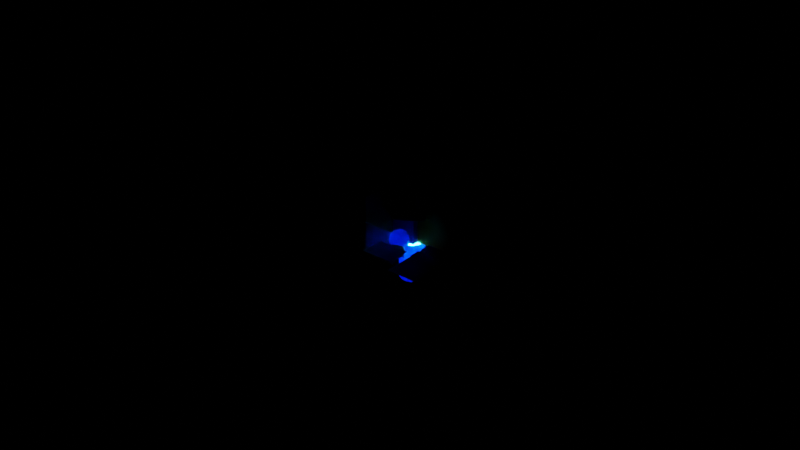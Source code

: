 # Source: nested.blend  (saved by Blender 4.0.36; exported with 4.5.12 LTS)
import bpy
from mathutils import Matrix  # noqa: F401  (used for matrix-valued properties, if any)

bpy.ops.wm.read_factory_settings(use_empty=True)
scene = bpy.context.scene
scene.name = 'Library'

# ---- collections
col_environment = bpy.data.collections.new('Environment'); scene.collection.children.link(col_environment)
col_pillar = bpy.data.collections.new('Pillar'); col_environment.children.link(col_pillar)
col_wall = bpy.data.collections.new('Wall'); col_environment.children.link(col_wall)
col_container = bpy.data.collections.new('Container'); col_environment.children.link(col_container)
col_magicteapot = bpy.data.collections.new('MagicTeapot'); col_environment.children.link(col_magicteapot)
col_various = bpy.data.collections.new('Various'); scene.collection.children.link(col_various)
col_health_pickup = bpy.data.collections.new('Health_Pickup'); col_various.children.link(col_health_pickup)
col_unused_in_level_test = bpy.data.collections.new('Unused_in_level_test'); col_various.children.link(col_unused_in_level_test)
col_ui_test = bpy.data.collections.new('Ui_test'); col_various.children.link(col_ui_test)
col_actors = bpy.data.collections.new('Actors'); scene.collection.children.link(col_actors)
col_player = bpy.data.collections.new('Player'); col_actors.children.link(col_player)
col_player_2 = bpy.data.collections.new('Player 2'); col_actors.children.link(col_player_2)
col_enemy = bpy.data.collections.new('Enemy'); col_actors.children.link(col_enemy)
col_reuse = bpy.data.collections.new('Reuse'); scene.collection.children.link(col_reuse)
col_humanoid_cactus = bpy.data.collections.new('Humanoid_cactus'); col_reuse.children.link(col_humanoid_cactus)
col_geometry = bpy.data.collections.new('geometry'); col_humanoid_cactus.children.link(col_geometry)
col_hand = bpy.data.collections.new('Hand'); col_reuse.children.link(col_hand)
col_finger = bpy.data.collections.new('Finger'); col_reuse.children.link(col_finger)

# ---- materials (node trees are filled in below, after node groups)
mat_env_orange = bpy.data.materials.new('Env_orange')
mat_env_orange.use_transparent_shadow = False
mat_collider_material = bpy.data.materials.new('Collider_material')
mat_collider_material.surface_render_method = 'BLENDED'
mat_collider_material.blend_method = 'BLEND'
mat_collider_material.use_transparent_shadow = False
mat_env_blue = bpy.data.materials.new('Env_blue')
mat_env_blue.use_transparent_shadow = False
mat_sensor_material = bpy.data.materials.new('Sensor_material')
mat_sensor_material.surface_render_method = 'BLENDED'
mat_sensor_material.blend_method = 'BLEND'
mat_sensor_material.use_transparent_shadow = False
mat_glowy = bpy.data.materials.new('Glowy')
mat_glowy.use_transparent_shadow = False
mat_glowy.use_sss_translucency = True
mat_glowy.use_thickness_from_shadow = True
mat_env_blue_001 = bpy.data.materials.new('Env_blue.001')
mat_env_blue_001.use_transparent_shadow = False

# ---- material node trees
mat_env_orange.use_nodes = True; mat_env_orange.node_tree.nodes.clear()
_N = mat_env_orange.node_tree.nodes; _L = mat_env_orange.node_tree.links
n0 = _N.new('ShaderNodeBsdfPrincipled'); n0.name = 'Principled BSDF'; n0.location = (10, 300)
n0.distribution = 'GGX'
n0.subsurface_method = 'RANDOM_WALK_SKIN'
n0.inputs[0].default_value = (0.8, 0.2343, 0.0, 1.0)
n0.inputs[3].default_value = 1.45
n0.inputs[27].default_value = (0.0, 0.0, 0.0, 1.0)
n0.inputs[28].default_value = 1.0
n1 = _N.new('ShaderNodeOutputMaterial'); n1.name = 'Material Output'; n1.location = (300, 300)
_L.new(n0.outputs[0], n1.inputs[0])
n1.is_active_output = True
mat_collider_material.use_nodes = True; mat_collider_material.node_tree.nodes.clear()
_N = mat_collider_material.node_tree.nodes; _L = mat_collider_material.node_tree.links
n0 = _N.new('ShaderNodeBsdfPrincipled'); n0.name = 'Principled BSDF'; n0.location = (10, 300)
n0.distribution = 'GGX'
n0.subsurface_method = 'RANDOM_WALK_SKIN'
n0.inputs[0].default_value = (0.8, 0.6398, 0.6603, 1.0)
n0.inputs[3].default_value = 1.45
n0.inputs[4].default_value = 0.1596
n0.inputs[27].default_value = (0.0, 0.0, 0.0, 1.0)
n0.inputs[28].default_value = 1.0
n1 = _N.new('ShaderNodeOutputMaterial'); n1.name = 'Material Output'; n1.location = (300, 300)
_L.new(n0.outputs[0], n1.inputs[0])
n1.is_active_output = True
mat_env_blue.use_nodes = True; mat_env_blue.node_tree.nodes.clear()
_N = mat_env_blue.node_tree.nodes; _L = mat_env_blue.node_tree.links
n0 = _N.new('ShaderNodeBsdfPrincipled'); n0.name = 'Principled BSDF'; n0.location = (10, 300)
n0.distribution = 'GGX'
n0.subsurface_method = 'RANDOM_WALK_SKIN'
n0.inputs[0].default_value = (0.00164, 0.09032, 0.8, 1.0)
n0.inputs[3].default_value = 1.45
n0.inputs[27].default_value = (0.0, 0.0, 0.0, 1.0)
n0.inputs[28].default_value = 1.0
n1 = _N.new('ShaderNodeOutputMaterial'); n1.name = 'Material Output'; n1.location = (300, 300)
_L.new(n0.outputs[0], n1.inputs[0])
n1.is_active_output = True
mat_sensor_material.use_nodes = True; mat_sensor_material.node_tree.nodes.clear()
_N = mat_sensor_material.node_tree.nodes; _L = mat_sensor_material.node_tree.links
n0 = _N.new('ShaderNodeBsdfPrincipled'); n0.name = 'Principled BSDF'; n0.location = (10, 300)
n0.distribution = 'GGX'
n0.subsurface_method = 'RANDOM_WALK_SKIN'
n0.inputs[0].default_value = (0.8, 0.3993, 0.3993, 1.0)
n0.inputs[3].default_value = 1.45
n0.inputs[4].default_value = 0.1596
n0.inputs[27].default_value = (0.0, 0.0, 0.0, 1.0)
n0.inputs[28].default_value = 1.0
n1 = _N.new('ShaderNodeOutputMaterial'); n1.name = 'Material Output'; n1.location = (300, 300)
_L.new(n0.outputs[0], n1.inputs[0])
n1.is_active_output = True
mat_glowy.use_nodes = True; mat_glowy.node_tree.nodes.clear()
_N = mat_glowy.node_tree.nodes; _L = mat_glowy.node_tree.links
n0 = _N.new('ShaderNodeBsdfPrincipled'); n0.name = 'Principled BSDF'; n0.location = (10, 300)
n0.distribution = 'GGX'
n0.subsurface_method = 'RANDOM_WALK_SKIN'
n0.inputs[0].default_value = (0.3805, 0.8, 0.2712, 1.0)
n0.inputs[3].default_value = 1.45
n0.inputs[27].default_value = (0.0331, 1.0, 1.0, 1.0)
n0.inputs[28].default_value = 157.6
n1 = _N.new('ShaderNodeOutputMaterial'); n1.name = 'Material Output'; n1.location = (300, 300)
_L.new(n0.outputs[0], n1.inputs[0])
n1.is_active_output = True
mat_env_blue_001.use_nodes = True; mat_env_blue_001.node_tree.nodes.clear()
_N = mat_env_blue_001.node_tree.nodes; _L = mat_env_blue_001.node_tree.links
n0 = _N.new('ShaderNodeBsdfPrincipled'); n0.name = 'Principled BSDF'; n0.location = (10, 300)
n0.distribution = 'GGX'
n0.subsurface_method = 'RANDOM_WALK_SKIN'
n0.inputs[0].default_value = (0.00164, 0.09032, 0.8, 1.0)
n0.inputs[3].default_value = 1.45
n0.inputs[27].default_value = (0.0, 0.0, 0.0, 1.0)
n0.inputs[28].default_value = 1.0
n1 = _N.new('ShaderNodeOutputMaterial'); n1.name = 'Material Output'; n1.location = (300, 300)
_L.new(n0.outputs[0], n1.inputs[0])
n1.is_active_output = True

# ---- meshes
me_cube_009 = bpy.data.meshes.new('Cube.009')
me_cube_009.from_pydata([(-1.0, -1.0, 0.0), (-1.0, -1.0, 7.0), (-1.0, 1.0, 0.0), (-1.0, 1.0, 7.0), (1.0, -1.0, 0.0), (1.0, -1.0, 7.0), (1.0, 1.0, 0.0), (1.0, 1.0, 7.0)], [], [(0, 1, 3, 2), (2, 3, 7, 6), (6, 7, 5, 4), (4, 5, 1, 0), (2, 6, 4, 0), (7, 3, 1, 5)])
_uv = me_cube_009.uv_layers.new(name='UVMap')
_uv.uv.foreach_set('vector', [0.375, 0.0, 0.625, 0.0, 0.625, 0.25, 0.375, 0.25, 0.375, 0.25, 0.625, 0.25, 0.625, 0.5, 0.375, 0.5, 0.375, 0.5, 0.625, 0.5, 0.625, 0.75, 0.375, 0.75, 0.375, 0.75, 0.625, 0.75, 0.625, 1.0, 0.375, 1.0, 0.125, 0.5, 0.375, 0.5, 0.375, 0.75, 0.125, 0.75, 0.625, 0.5, 0.875, 0.5, 0.875, 0.75, 0.625, 0.75])
me_cube_009.materials.append(mat_env_orange)
me_cube_009.update()
me_cube_005 = bpy.data.meshes.new('Cube.005')
me_cube_005.from_pydata([(-1.0, -1.0, 0.0), (-1.0, -1.0, 7.0), (-1.0, 1.0, 0.0), (-1.0, 1.0, 7.0), (1.0, -1.0, 0.0), (1.0, -1.0, 7.0), (1.0, 1.0, 0.0), (1.0, 1.0, 7.0)], [], [(0, 1, 3, 2), (2, 3, 7, 6), (6, 7, 5, 4), (4, 5, 1, 0), (2, 6, 4, 0), (7, 3, 1, 5)])
_uv = me_cube_005.uv_layers.new(name='UVMap')
_uv.uv.foreach_set('vector', [0.375, 0.0, 0.625, 0.0, 0.625, 0.25, 0.375, 0.25, 0.375, 0.25, 0.625, 0.25, 0.625, 0.5, 0.375, 0.5, 0.375, 0.5, 0.625, 0.5, 0.625, 0.75, 0.375, 0.75, 0.375, 0.75, 0.625, 0.75, 0.625, 1.0, 0.375, 1.0, 0.125, 0.5, 0.375, 0.5, 0.375, 0.75, 0.125, 0.75, 0.625, 0.5, 0.875, 0.5, 0.875, 0.75, 0.625, 0.75])
me_cube_005.materials.append(mat_collider_material)
me_cube_005.update()
me_cube_011 = bpy.data.meshes.new('Cube.011')
me_cube_011.from_pydata([(-25.0, -0.5, 0.0), (-25.0, -0.5, 4.0), (-25.0, 0.5, 0.0), (-25.0, 0.5, 4.0), (25.0, -0.5, 0.0), (25.0, -0.5, 4.0), (25.0, 0.5, 0.0), (25.0, 0.5, 4.0)], [], [(0, 1, 3, 2), (2, 3, 7, 6), (6, 7, 5, 4), (4, 5, 1, 0), (2, 6, 4, 0), (7, 3, 1, 5)])
_uv = me_cube_011.uv_layers.new(name='UVMap')
_uv.uv.foreach_set('vector', [0.375, 0.0, 0.625, 0.0, 0.625, 0.25, 0.375, 0.25, 0.375, 0.25, 0.625, 0.25, 0.625, 0.5, 0.375, 0.5, 0.375, 0.5, 0.625, 0.5, 0.625, 0.75, 0.375, 0.75, 0.375, 0.75, 0.625, 0.75, 0.625, 1.0, 0.375, 1.0, 0.125, 0.5, 0.375, 0.5, 0.375, 0.75, 0.125, 0.75, 0.625, 0.5, 0.875, 0.5, 0.875, 0.75, 0.625, 0.75])
me_cube_011.materials.append(mat_env_orange)
me_cube_011.update()
me_cube_013 = bpy.data.meshes.new('Cube.013')
me_cube_013.from_pydata([(-1.0, -1.0, 0.0), (-1.0, -1.0, 2.0), (-1.0, 1.0, 0.0), (-1.0, 1.0, 2.0), (1.0, -1.0, 0.0), (1.0, -1.0, 2.0), (1.0, 1.0, 0.0), (1.0, 1.0, 2.0)], [], [(0, 1, 3, 2), (2, 3, 7, 6), (6, 7, 5, 4), (4, 5, 1, 0), (2, 6, 4, 0), (7, 3, 1, 5)])
_uv = me_cube_013.uv_layers.new(name='UVMap')
_uv.uv.foreach_set('vector', [0.375, 0.0, 0.625, 0.0, 0.625, 0.25, 0.375, 0.25, 0.375, 0.25, 0.625, 0.25, 0.625, 0.5, 0.375, 0.5, 0.375, 0.5, 0.625, 0.5, 0.625, 0.75, 0.375, 0.75, 0.375, 0.75, 0.625, 0.75, 0.625, 1.0, 0.375, 1.0, 0.125, 0.5, 0.375, 0.5, 0.375, 0.75, 0.125, 0.75, 0.625, 0.5, 0.875, 0.5, 0.875, 0.75, 0.625, 0.75])
me_cube_013.materials.append(mat_env_blue)
me_cube_013.update()
me_cube_001 = bpy.data.meshes.new('Cube.001')
me_cube_001.from_pydata([(-1.0, -1.0, 0.0), (-1.0, -1.0, 2.0), (-1.0, 1.0, 0.0), (-1.0, 1.0, 2.0), (1.0, -1.0, 0.0), (1.0, -1.0, 2.0), (1.0, 1.0, 0.0), (1.0, 1.0, 2.0)], [], [(0, 1, 3, 2), (2, 3, 7, 6), (6, 7, 5, 4), (4, 5, 1, 0), (2, 6, 4, 0), (7, 3, 1, 5)])
_uv = me_cube_001.uv_layers.new(name='UVMap')
_uv.uv.foreach_set('vector', [0.375, 0.0, 0.625, 0.0, 0.625, 0.25, 0.375, 0.25, 0.375, 0.25, 0.625, 0.25, 0.625, 0.5, 0.375, 0.5, 0.375, 0.5, 0.625, 0.5, 0.625, 0.75, 0.375, 0.75, 0.375, 0.75, 0.625, 0.75, 0.625, 1.0, 0.375, 1.0, 0.125, 0.5, 0.375, 0.5, 0.375, 0.75, 0.125, 0.75, 0.625, 0.5, 0.875, 0.5, 0.875, 0.75, 0.625, 0.75])
me_cube_001.materials.append(mat_collider_material)
me_cube_001.update()
me_cube_003 = bpy.data.meshes.new('Cube.003')
me_cube_003.from_pydata([(-2.221, -2.221, -1.221), (-2.221, -2.221, 3.221), (-2.221, 2.221, -1.221), (-2.221, 2.221, 3.221), (2.221, -2.221, -1.221), (2.221, -2.221, 3.221), (2.221, 2.221, -1.221), (2.221, 2.221, 3.221)], [], [(0, 1, 3, 2), (2, 3, 7, 6), (6, 7, 5, 4), (4, 5, 1, 0), (2, 6, 4, 0), (7, 3, 1, 5)])
_uv = me_cube_003.uv_layers.new(name='UVMap')
_uv.uv.foreach_set('vector', [0.375, 0.0, 0.625, 0.0, 0.625, 0.25, 0.375, 0.25, 0.375, 0.25, 0.625, 0.25, 0.625, 0.5, 0.375, 0.5, 0.375, 0.5, 0.625, 0.5, 0.625, 0.75, 0.375, 0.75, 0.375, 0.75, 0.625, 0.75, 0.625, 1.0, 0.375, 1.0, 0.125, 0.5, 0.375, 0.5, 0.375, 0.75, 0.125, 0.75, 0.625, 0.5, 0.875, 0.5, 0.875, 0.75, 0.625, 0.75])
me_cube_003.materials.append(mat_sensor_material)
me_cube_003.update()
me_teapot = bpy.data.meshes.new('Teapot')
me_teapot.from_pydata([(1.065, -1.065, 2.4), (0.9962, -0.9962, 2.498), (0.0, -1.403, 2.498), (0.0, -1.5, 2.4), (0.994, -0.994, 2.4), (0.0, -1.4, 2.4), (1.5, 0.0, 2.4), (1.403, 0.0, 2.498), (1.4, 0.0, 2.4), (-1.065, -1.065, 2.4), (-0.9962, -0.9962, 2.498), (-1.403, 0.0, 2.498), (-1.5, 0.0, 2.4), (-0.994, -0.994, 2.4), (-1.4, 0.0, 2.4), (-1.065, 1.065, 2.4), (-0.9962, 0.9962, 2.498), (0.0, 1.403, 2.498), (0.0, 1.5, 2.4), (-0.994, 0.994, 2.4), (0.0, 1.4, 2.4), (1.065, 1.065, 2.4), (0.9962, 0.9962, 2.498), (0.994, 0.994, 2.4), (1.42, -1.42, 0.9), (1.309, -1.309, 1.622), (0.0, -1.844, 1.622), (0.0, -2.0, 0.9), (2.0, 0.0, 0.9), (1.844, 0.0, 1.622), (-1.42, -1.42, 0.9), (-1.309, -1.309, 1.622), (-1.844, 0.0, 1.622), (-2.0, 0.0, 0.9), (-1.42, 1.42, 0.9), (-1.309, 1.309, 1.622), (0.0, 1.844, 1.622), (0.0, 2.0, 0.9), (1.42, 1.42, 0.9), (1.309, 1.309, 1.622), (1.065, -1.065, 0.15), (1.243, -1.243, 0.3844), (0.0, -1.75, 0.3844), (0.0, -1.5, 0.15), (1.5, 0.0, 0.15), (1.75, 0.0, 0.3844), (-1.065, -1.065, 0.15), (-1.243, -1.243, 0.3844), (-1.75, 0.0, 0.3844), (-1.5, 0.0, 0.15), (-1.065, 1.065, 0.15), (-1.243, 1.243, 0.3844), (0.0, 1.75, 0.3844), (0.0, 1.5, 0.15), (1.065, 1.065, 0.15), (1.243, 1.243, 0.3844), (-2.85, -0.225, 1.8), (-2.519, -0.225, 2.095), (-2.625, 0.0, 2.194), (-3.0, 0.0, 1.8), (-1.55, -0.225, 2.138), (-1.5, 0.0, 2.25), (-2.7, 0.0, 1.8), (-2.413, 0.0, 1.997), (-1.6, 0.0, 2.025), (-2.85, 0.225, 1.8), (-2.519, 0.225, 2.095), (-1.55, 0.225, 2.138), (-1.95, -0.225, 0.75), (-2.634, -0.225, 1.254), (-2.731, 0.0, 1.158), (-1.9, 0.0, 0.6), (-2.537, 0.0, 1.35), (-1.95, 0.225, 0.75), (-2.634, 0.225, 1.254), (3.0, -0.1875, 2.4), (2.537, -0.3413, 1.622), (2.687, 0.0, 1.444), (3.3, 0.0, 2.4), (1.7, -0.495, 1.013), (1.7, 0.0, 0.6), (2.7, 0.0, 2.4), (2.388, 0.0, 1.8), (1.7, 0.0, 1.425), (3.0, 0.1875, 2.4), (2.537, 0.3413, 1.622), (1.7, 0.495, 1.012), (3.0, -0.1125, 2.4), (3.127, -0.15, 2.467), (3.428, 0.0, 2.477), (3.2, 0.0, 2.4), (2.8, 0.0, 2.4), (2.825, 0.0, 2.456), (3.0, 0.1125, 2.4), (3.127, 0.15, 2.467), (0.142, -0.142, 2.7), (0.231, -0.231, 2.981), (0.0, -0.325, 2.981), (0.0, -0.2, 2.7), (0.0, 0.0, 3.15), (0.2, 0.0, 2.7), (0.325, 0.0, 2.981), (-0.142, -0.142, 2.7), (-0.231, -0.231, 2.981), (-0.325, 0.0, 2.981), (-0.2, 0.0, 2.7), (-0.142, 0.142, 2.7), (-0.231, 0.231, 2.981), (0.0, 0.325, 2.981), (0.0, 0.2, 2.7), (0.142, 0.142, 2.7), (0.231, 0.231, 2.981), (0.923, -0.923, 2.4), (0.5857, -0.5857, 2.55), (0.0, -0.825, 2.55), (0.0, -1.3, 2.4), (1.3, 0.0, 2.4), (0.825, 0.0, 2.55), (-0.923, -0.923, 2.4), (-0.5857, -0.5857, 2.55), (-0.825, 0.0, 2.55), (-1.3, 0.0, 2.4), (-0.923, 0.923, 2.4), (-0.5857, 0.5857, 2.55), (0.0, 0.825, 2.55), (0.0, 1.3, 2.4), (0.923, 0.923, 2.4), (0.5857, 0.5857, 2.55), (0.9119, 0.9119, 0.04688), (0.0, 1.284, 0.04688), (0.0, 0.0, 0.0), (1.284, 0.0, 0.04688), (-0.9119, 0.9119, 0.04688), (-1.284, 0.0, 0.04688), (-0.9119, -0.9119, 0.04688), (0.0, -1.284, 0.04688), (0.9119, -0.9119, 0.04688)], [], [(0, 1, 2, 3), (1, 4, 5, 2), (6, 7, 1, 0), (7, 8, 4, 1), (9, 10, 11, 12), (10, 13, 14, 11), (3, 2, 10, 9), (2, 5, 13, 10), (15, 16, 17, 18), (16, 19, 20, 17), (12, 11, 16, 15), (11, 14, 19, 16), (21, 22, 7, 6), (22, 23, 8, 7), (18, 17, 22, 21), (17, 20, 23, 22), (24, 25, 26, 27), (25, 0, 3, 26), (28, 29, 25, 24), (29, 6, 0, 25), (30, 31, 32, 33), (31, 9, 12, 32), (27, 26, 31, 30), (26, 3, 9, 31), (34, 35, 36, 37), (35, 15, 18, 36), (33, 32, 35, 34), (32, 12, 15, 35), (38, 39, 29, 28), (39, 21, 6, 29), (37, 36, 39, 38), (36, 18, 21, 39), (40, 41, 42, 43), (41, 24, 27, 42), (44, 45, 41, 40), (45, 28, 24, 41), (46, 47, 48, 49), (47, 30, 33, 48), (43, 42, 47, 46), (42, 27, 30, 47), (50, 51, 52, 53), (51, 34, 37, 52), (49, 48, 51, 50), (48, 33, 34, 51), (54, 55, 45, 44), (55, 38, 28, 45), (53, 52, 55, 54), (52, 37, 38, 55), (56, 57, 58, 59), (57, 60, 61, 58), (62, 63, 57, 56), (63, 64, 60, 57), (65, 66, 63, 62), (66, 67, 64, 63), (59, 58, 66, 65), (58, 61, 67, 66), (68, 69, 70, 71), (69, 56, 59, 70), (33, 72, 69, 68), (72, 62, 56, 69), (73, 74, 72, 33), (74, 65, 62, 72), (71, 70, 74, 73), (70, 59, 65, 74), (75, 76, 77, 78), (76, 79, 80, 77), (81, 82, 76, 75), (82, 83, 79, 76), (84, 85, 82, 81), (85, 86, 83, 82), (78, 77, 85, 84), (77, 80, 86, 85), (87, 88, 89, 90), (88, 75, 78, 89), (91, 92, 88, 87), (92, 81, 75, 88), (93, 94, 92, 91), (94, 84, 81, 92), (90, 89, 94, 93), (89, 78, 84, 94), (95, 96, 97, 98), (96, 99, 97), (100, 101, 96, 95), (101, 99, 96), (102, 103, 104, 105), (103, 99, 104), (98, 97, 103, 102), (97, 99, 103), (106, 107, 108, 109), (107, 99, 108), (105, 104, 107, 106), (104, 99, 107), (110, 111, 101, 100), (111, 99, 101), (109, 108, 111, 110), (108, 99, 111), (112, 113, 114, 115), (113, 95, 98, 114), (116, 117, 113, 112), (117, 100, 95, 113), (118, 119, 120, 121), (119, 102, 105, 120), (115, 114, 119, 118), (114, 98, 102, 119), (122, 123, 124, 125), (123, 106, 109, 124), (121, 120, 123, 122), (120, 105, 106, 123), (126, 127, 117, 116), (127, 110, 100, 117), (125, 124, 127, 126), (124, 109, 110, 127), (54, 128, 129, 53), (128, 130, 129), (44, 131, 128, 54), (131, 130, 128), (50, 132, 133, 49), (132, 130, 133), (53, 129, 132, 50), (129, 130, 132), (46, 134, 135, 43), (134, 130, 135), (49, 133, 134, 46), (133, 130, 134), (40, 136, 131, 44), (136, 130, 131), (43, 135, 136, 40), (135, 130, 136)])
me_teapot.update()
me_icosphere = bpy.data.meshes.new('Icosphere')
me_icosphere.from_pydata([(0.0, 0.0, -1.731), (1.252, -0.9099, -0.7741), (-0.4784, -1.472, -0.7741), (-1.548, 0.0, -0.774), (-0.4784, 1.472, -0.7741), (1.252, 0.9099, -0.7741), (0.4784, -1.472, 0.7741), (-1.252, -0.9099, 0.7741), (-1.252, 0.9099, 0.7741), (0.4784, 1.472, 0.7741), (1.548, 0.0, 0.774), (0.0, 0.0, 1.731), (-0.2812, -0.8654, -1.472), (0.7362, -0.5348, -1.472), (0.455, -1.4, -0.91), (1.472, 0.0, -0.9099), (0.7362, 0.5348, -1.472), (-0.9099, 0.0, -1.472), (-1.191, -0.8654, -0.9099), (-0.2812, 0.8654, -1.472), (-1.191, 0.8654, -0.9099), (0.455, 1.4, -0.91), (1.646, -0.5348, 0.0), (1.646, 0.5348, 0.0), (0.0, -1.731, 0.0), (1.017, -1.4, 0.0), (-1.646, -0.5348, 0.0), (-1.017, -1.4, 0.0), (-1.017, 1.4, 0.0), (-1.646, 0.5348, 0.0), (1.017, 1.4, 0.0), (0.0, 1.731, 0.0), (1.191, -0.8654, 0.9099), (-0.455, -1.4, 0.91), (-1.472, 0.0, 0.9099), (-0.455, 1.4, 0.91), (1.191, 0.8654, 0.9099), (0.2812, -0.8654, 1.472), (0.9099, 0.0, 1.472), (-0.7362, -0.5348, 1.472), (-0.7362, 0.5348, 1.472), (0.2812, 0.8654, 1.472)], [], [(0, 13, 12), (1, 13, 15), (0, 12, 17), (0, 17, 19), (0, 19, 16), (1, 15, 22), (2, 14, 24), (3, 18, 26), (4, 20, 28), (5, 21, 30), (1, 22, 25), (2, 24, 27), (3, 26, 29), (4, 28, 31), (5, 30, 23), (6, 32, 37), (7, 33, 39), (8, 34, 40), (9, 35, 41), (10, 36, 38), (38, 41, 11), (38, 36, 41), (36, 9, 41), (41, 40, 11), (41, 35, 40), (35, 8, 40), (40, 39, 11), (40, 34, 39), (34, 7, 39), (39, 37, 11), (39, 33, 37), (33, 6, 37), (37, 38, 11), (37, 32, 38), (32, 10, 38), (23, 36, 10), (23, 30, 36), (30, 9, 36), (31, 35, 9), (31, 28, 35), (28, 8, 35), (29, 34, 8), (29, 26, 34), (26, 7, 34), (27, 33, 7), (27, 24, 33), (24, 6, 33), (25, 32, 6), (25, 22, 32), (22, 10, 32), (30, 31, 9), (30, 21, 31), (21, 4, 31), (28, 29, 8), (28, 20, 29), (20, 3, 29), (26, 27, 7), (26, 18, 27), (18, 2, 27), (24, 25, 6), (24, 14, 25), (14, 1, 25), (22, 23, 10), (22, 15, 23), (15, 5, 23), (16, 21, 5), (16, 19, 21), (19, 4, 21), (19, 20, 4), (19, 17, 20), (17, 3, 20), (17, 18, 3), (17, 12, 18), (12, 2, 18), (15, 16, 5), (15, 13, 16), (13, 0, 16), (12, 14, 2), (12, 13, 14), (13, 1, 14)])
_uv = me_icosphere.uv_layers.new(name='UVMap')
_uv.uv.foreach_set('vector', [0.1818, 0.0, 0.2273, 0.07873, 0.1364, 0.07873, 0.2727, 0.1575, 0.3182, 0.07873, 0.3636, 0.1575, 0.9091, 0.0, 0.9545, 0.07873, 0.8636, 0.07873, 0.7273, 0.0, 0.7727, 0.07873, 0.6818, 0.07873, 0.5455, 0.0, 0.5909, 0.07873, 0.5, 0.07873, 0.2727, 0.1575, 0.3636, 0.1575, 0.3182, 0.2362, 0.09091, 0.1575, 0.1818, 0.1575, 0.1364, 0.2362, 0.8182, 0.1575, 0.9091, 0.1575, 0.8636, 0.2362, 0.6364, 0.1575, 0.7273, 0.1575, 0.6818, 0.2362, 0.4545, 0.1575, 0.5455, 0.1575, 0.5, 0.2362, 0.2727, 0.1575, 0.3182, 0.2362, 0.2273, 0.2362, 0.09091, 0.1575, 0.1364, 0.2362, 0.04546, 0.2362, 0.8182, 0.1575, 0.8636, 0.2362, 0.7727, 0.2362, 0.6364, 0.1575, 0.6818, 0.2362, 0.5909, 0.2362, 0.4545, 0.1575, 0.5, 0.2362, 0.4091, 0.2362, 0.1818, 0.3149, 0.2727, 0.3149, 0.2273, 0.3937, 0.0, 0.3149, 0.09091, 0.3149, 0.04546, 0.3937, 0.7273, 0.3149, 0.8182, 0.3149, 0.7727, 0.3937, 0.5455, 0.3149, 0.6364, 0.3149, 0.5909, 0.3937, 0.3636, 0.3149, 0.4545, 0.3149, 0.4091, 0.3937, 0.4091, 0.3937, 0.5, 0.3937, 0.4545, 0.4724, 0.4091, 0.3937, 0.4545, 0.3149, 0.5, 0.3937, 0.4545, 0.3149, 0.5455, 0.3149, 0.5, 0.3937, 0.5909, 0.3937, 0.6818, 0.3937, 0.6364, 0.4724, 0.5909, 0.3937, 0.6364, 0.3149, 0.6818, 0.3937, 0.6364, 0.3149, 0.7273, 0.3149, 0.6818, 0.3937, 0.7727, 0.3937, 0.8636, 0.3937, 0.8182, 0.4724, 0.7727, 0.3937, 0.8182, 0.3149, 0.8636, 0.3937, 0.8182, 0.3149, 0.9091, 0.3149, 0.8636, 0.3937, 0.04546, 0.3937, 0.1364, 0.3937, 0.09091, 0.4724, 0.04546, 0.3937, 0.09091, 0.3149, 0.1364, 0.3937, 0.09091, 0.3149, 0.1818, 0.3149, 0.1364, 0.3937, 0.2273, 0.3937, 0.3182, 0.3937, 0.2727, 0.4724, 0.2273, 0.3937, 0.2727, 0.3149, 0.3182, 0.3937, 0.2727, 0.3149, 0.3636, 0.3149, 0.3182, 0.3937, 0.4091, 0.2362, 0.4545, 0.3149, 0.3636, 0.3149, 0.4091, 0.2362, 0.5, 0.2362, 0.4545, 0.3149, 0.5, 0.2362, 0.5455, 0.3149, 0.4545, 0.3149, 0.5909, 0.2362, 0.6364, 0.3149, 0.5455, 0.3149, 0.5909, 0.2362, 0.6818, 0.2362, 0.6364, 0.3149, 0.6818, 0.2362, 0.7273, 0.3149, 0.6364, 0.3149, 0.7727, 0.2362, 0.8182, 0.3149, 0.7273, 0.3149, 0.7727, 0.2362, 0.8636, 0.2362, 0.8182, 0.3149, 0.8636, 0.2362, 0.9091, 0.3149, 0.8182, 0.3149, 0.04546, 0.2362, 0.09091, 0.3149, 0.0, 0.3149, 0.04546, 0.2362, 0.1364, 0.2362, 0.09091, 0.3149, 0.1364, 0.2362, 0.1818, 0.3149, 0.09091, 0.3149, 0.2273, 0.2362, 0.2727, 0.3149, 0.1818, 0.3149, 0.2273, 0.2362, 0.3182, 0.2362, 0.2727, 0.3149, 0.3182, 0.2362, 0.3636, 0.3149, 0.2727, 0.3149, 0.5, 0.2362, 0.5909, 0.2362, 0.5455, 0.3149, 0.5, 0.2362, 0.5455, 0.1575, 0.5909, 0.2362, 0.5455, 0.1575, 0.6364, 0.1575, 0.5909, 0.2362, 0.6818, 0.2362, 0.7727, 0.2362, 0.7273, 0.3149, 0.6818, 0.2362, 0.7273, 0.1575, 0.7727, 0.2362, 0.7273, 0.1575, 0.8182, 0.1575, 0.7727, 0.2362, 0.8636, 0.2362, 0.9545, 0.2362, 0.9091, 0.3149, 0.8636, 0.2362, 0.9091, 0.1575, 0.9545, 0.2362, 0.9091, 0.1575, 1.0, 0.1575, 0.9545, 0.2362, 0.1364, 0.2362, 0.2273, 0.2362, 0.1818, 0.3149, 0.1364, 0.2362, 0.1818, 0.1575, 0.2273, 0.2362, 0.1818, 0.1575, 0.2727, 0.1575, 0.2273, 0.2362, 0.3182, 0.2362, 0.4091, 0.2362, 0.3636, 0.3149, 0.3182, 0.2362, 0.3636, 0.1575, 0.4091, 0.2362, 0.3636, 0.1575, 0.4545, 0.1575, 0.4091, 0.2362, 0.5, 0.07873, 0.5455, 0.1575, 0.4545, 0.1575, 0.5, 0.07873, 0.5909, 0.07873, 0.5455, 0.1575, 0.5909, 0.07873, 0.6364, 0.1575, 0.5455, 0.1575, 0.6818, 0.07873, 0.7273, 0.1575, 0.6364, 0.1575, 0.6818, 0.07873, 0.7727, 0.07873, 0.7273, 0.1575, 0.7727, 0.07873, 0.8182, 0.1575, 0.7273, 0.1575, 0.8636, 0.07873, 0.9091, 0.1575, 0.8182, 0.1575, 0.8636, 0.07873, 0.9545, 0.07873, 0.9091, 0.1575, 0.9545, 0.07873, 1.0, 0.1575, 0.9091, 0.1575, 0.3636, 0.1575, 0.4091, 0.07873, 0.4545, 0.1575, 0.3636, 0.1575, 0.3182, 0.07873, 0.4091, 0.07873, 0.3182, 0.07873, 0.3636, 0.0, 0.4091, 0.07873, 0.1364, 0.07873, 0.1818, 0.1575, 0.09091, 0.1575, 0.1364, 0.07873, 0.2273, 0.07873, 0.1818, 0.1575, 0.2273, 0.07873, 0.2727, 0.1575, 0.1818, 0.1575])
me_icosphere.materials.append(mat_collider_material)
me_icosphere.update()
me_roundcube = bpy.data.meshes.new('Roundcube')
me_roundcube.from_pydata([(0.2887, 0.2887, -1.246), (0.0, 0.3536, -1.324), (0.3536, 0.3536, -0.9), (0.3536, 0.3536, 0.9), (0.0, 0.5, -0.9), (0.0, 0.5, 0.9), (-0.2887, 0.2887, -1.246), (-0.3536, 0.0, -1.324), (-0.3536, 0.3536, -0.9), (-0.3536, 0.3536, 0.9), (-0.5, 0.0, -0.9), (-0.5, 0.0, 0.9), (-0.2887, -0.2887, -1.246), (0.0, -0.3536, -1.324), (-0.3536, -0.3536, -0.9), (-0.3536, -0.3536, 0.9), (0.0, -0.5, -0.9), (0.0, -0.5, 0.9), (0.2887, -0.2887, -1.246), (0.3536, 0.0, -1.324), (0.3536, -0.3536, -0.9), (0.3536, -0.3536, 0.9), (0.5, 0.0, -0.9), (0.5, 0.0, 0.9), (0.0, 0.0, -1.5), (0.2887, 0.2887, 1.246), (0.0, 0.3536, 1.324), (-0.2887, 0.2887, 1.246), (0.3536, 0.0, 1.324), (0.0, 0.0, 1.5), (-0.3536, 0.0, 1.324), (0.2887, -0.2887, 1.246), (0.0, -0.3536, 1.324), (-0.2887, -0.2887, 1.246)], [], [(0, 1, 4, 2), (1, 6, 8, 4), (2, 4, 5, 3), (4, 8, 9, 5), (3, 5, 26, 25), (5, 9, 27, 26), (6, 7, 10, 8), (7, 12, 14, 10), (8, 10, 11, 9), (10, 14, 15, 11), (9, 11, 30, 27), (11, 15, 33, 30), (12, 13, 16, 14), (13, 18, 20, 16), (14, 16, 17, 15), (16, 20, 21, 17), (15, 17, 32, 33), (17, 21, 31, 32), (18, 19, 22, 20), (19, 0, 2, 22), (20, 22, 23, 21), (22, 2, 3, 23), (21, 23, 28, 31), (23, 3, 25, 28), (18, 13, 24, 19), (13, 12, 7, 24), (19, 24, 1, 0), (24, 7, 6, 1), (25, 26, 29, 28), (26, 27, 30, 29), (28, 29, 32, 31), (29, 30, 33, 32)])
me_roundcube.materials.append(mat_glowy)
me_roundcube.update()
me_pancake = bpy.data.meshes.new('pancake')
me_pancake.from_pydata([(0.6723, 0.6723, -0.2997), (0.0, 0.8234, -0.3184), (0.8234, 0.8234, -0.2164), (0.8234, 0.8234, 0.2164), (0.0, 1.164, -0.2164), (0.0, 1.164, 0.2164), (-0.6723, 0.6723, -0.2997), (-0.8234, 0.0, -0.3184), (-0.8234, 0.8234, -0.2164), (-0.8234, 0.8234, 0.2164), (-1.164, 0.0, -0.2164), (-1.164, 0.0, 0.2164), (-0.6723, -0.6723, -0.2997), (0.0, -0.8234, -0.3184), (-0.8234, -0.8234, -0.2164), (-0.8234, -0.8234, 0.2164), (0.0, -1.164, -0.2164), (0.0, -1.164, 0.2164), (0.6723, -0.6723, -0.2997), (0.8234, 0.0, -0.3184), (0.8234, -0.8234, -0.2164), (0.8234, -0.8234, 0.2164), (1.164, 0.0, -0.2164), (1.164, 0.0, 0.2164), (0.0, 0.0, -0.3607), (0.6723, 0.6723, 0.2997), (0.0, 0.8234, 0.3184), (-0.6723, 0.6723, 0.2997), (0.8234, 0.0, 0.3184), (0.0, 0.0, 0.3607), (-0.8234, 0.0, 0.3184), (0.6723, -0.6723, 0.2997), (0.0, -0.8234, 0.3184), (-0.6723, -0.6723, 0.2997)], [], [(0, 1, 4, 2), (1, 6, 8, 4), (2, 4, 5, 3), (4, 8, 9, 5), (3, 5, 26, 25), (5, 9, 27, 26), (6, 7, 10, 8), (7, 12, 14, 10), (8, 10, 11, 9), (10, 14, 15, 11), (9, 11, 30, 27), (11, 15, 33, 30), (12, 13, 16, 14), (13, 18, 20, 16), (14, 16, 17, 15), (16, 20, 21, 17), (15, 17, 32, 33), (17, 21, 31, 32), (18, 19, 22, 20), (19, 0, 2, 22), (20, 22, 23, 21), (22, 2, 3, 23), (21, 23, 28, 31), (23, 3, 25, 28), (18, 13, 24, 19), (13, 12, 7, 24), (19, 24, 1, 0), (24, 7, 6, 1), (25, 26, 29, 28), (26, 27, 30, 29), (28, 29, 32, 31), (29, 30, 33, 32)])
me_pancake.materials.append(mat_glowy)
me_pancake.update()
me_plane_001 = bpy.data.meshes.new('Plane.001')
me_plane_001.from_pydata([(-1.0, -1.0, 0.0), (1.0, -1.0, 0.0), (-1.0, 1.0, 0.0), (1.0, 1.0, 0.0)], [], [(0, 1, 3, 2)])
_uv = me_plane_001.uv_layers.new(name='UVMap')
_uv.uv.foreach_set('vector', [0.0, 0.0, 1.0, 0.0, 1.0, 1.0, 0.0, 1.0])
me_plane_001.update()
me_plane_002 = bpy.data.meshes.new('Plane.002')
me_plane_002.from_pydata([(-1.0, -1.0, 0.0), (1.0, -1.0, 0.0), (-1.0, 1.0, 0.0), (1.0, 1.0, 0.0)], [], [(0, 1, 3, 2)])
_uv = me_plane_002.uv_layers.new(name='UVMap')
_uv.uv.foreach_set('vector', [0.0, 0.0, 1.0, 0.0, 1.0, 1.0, 0.0, 1.0])
me_plane_002.update()
me_plane_003 = bpy.data.meshes.new('Plane.003')
me_plane_003.from_pydata([(-1.0, -1.0, 0.0), (1.0, -1.0, 0.0), (-1.0, 1.0, 0.0), (1.0, 1.0, 0.0)], [], [(0, 1, 3, 2)])
_uv = me_plane_003.uv_layers.new(name='UVMap')
_uv.uv.foreach_set('vector', [0.0, 0.0, 1.0, 0.0, 1.0, 1.0, 0.0, 1.0])
me_plane_003.materials.append(mat_env_blue)
me_plane_003.update()
me_plane_004 = bpy.data.meshes.new('Plane.004')
me_plane_004.from_pydata([(-1.0, -1.0, 0.0), (1.0, -1.0, 0.0), (-1.0, 1.0, 0.0), (1.0, 1.0, 0.0)], [], [(0, 1, 3, 2)])
_uv = me_plane_004.uv_layers.new(name='UVMap')
_uv.uv.foreach_set('vector', [0.0, 0.0, 1.0, 0.0, 1.0, 1.0, 0.0, 1.0])
me_plane_004.materials.append(mat_env_blue)
me_plane_004.update()
me_roundcube_001 = bpy.data.meshes.new('Roundcube.001')
me_roundcube_001.from_pydata([(0.2887, 0.2887, -1.289), (0.1443, 0.3385, -1.339), (0.0, 0.3536, -1.354), (-0.1443, 0.3385, -1.339), (0.3385, 0.3385, -1.144), (0.1693, 0.439, -1.169), (0.0, 0.4677, -1.177), (-0.1693, 0.439, -1.169), (0.3536, 0.3536, -1.0), (0.3536, 0.3536, 1.0), (0.1768, 0.4677, -1.0), (0.1768, 0.4677, 1.0), (0.0, 0.5, -1.0), (0.0, 0.5, 1.0), (-0.1768, 0.4677, -1.0), (-0.1768, 0.4677, 1.0), (0.3385, 0.3385, 1.144), (0.1693, 0.439, 1.169), (0.0, 0.4677, 1.177), (-0.1693, 0.439, 1.169), (-0.2887, 0.2887, -1.289), (-0.3385, 0.1443, -1.339), (-0.3536, 0.0, -1.354), (-0.3385, -0.1443, -1.339), (-0.3385, 0.3385, -1.144), (-0.439, 0.1693, -1.169), (-0.4677, 0.0, -1.177), (-0.439, -0.1693, -1.169), (-0.3536, 0.3536, -1.0), (-0.3536, 0.3536, 1.0), (-0.4677, 0.1768, -1.0), (-0.4677, 0.1768, 1.0), (-0.5, 0.0, -1.0), (-0.5, 0.0, 1.0), (-0.4677, -0.1768, -1.0), (-0.4677, -0.1768, 1.0), (-0.3385, 0.3385, 1.144), (-0.439, 0.1693, 1.169), (-0.4677, 0.0, 1.177), (-0.439, -0.1693, 1.169), (-0.2887, -0.2887, -1.289), (-0.1443, -0.3385, -1.339), (0.0, -0.3536, -1.354), (0.1443, -0.3385, -1.339), (-0.3385, -0.3385, -1.144), (-0.1693, -0.439, -1.169), (0.0, -0.4677, -1.177), (0.1693, -0.439, -1.169), (-0.3536, -0.3536, -1.0), (-0.3536, -0.3536, 1.0), (-0.1768, -0.4677, -1.0), (-0.1768, -0.4677, 1.0), (0.0, -0.5, -1.0), (0.0, -0.5, 1.0), (0.1768, -0.4677, -1.0), (0.1768, -0.4677, 1.0), (-0.3385, -0.3385, 1.144), (-0.1693, -0.439, 1.169), (0.0, -0.4677, 1.177), (0.1693, -0.439, 1.169), (0.2887, -0.2887, -1.289), (0.3385, -0.1443, -1.339), (0.3536, 0.0, -1.354), (0.3385, 0.1443, -1.339), (0.3385, -0.3385, -1.144), (0.439, -0.1693, -1.169), (0.4677, 0.0, -1.177), (0.439, 0.1693, -1.169), (0.3536, -0.3536, -1.0), (0.3536, -0.3536, 1.0), (0.4677, -0.1768, -1.0), (0.4677, -0.1768, 1.0), (0.5, 0.0, -1.0), (0.5, 0.0, 1.0), (0.4677, 0.1768, -1.0), (0.4677, 0.1768, 1.0), (0.3385, -0.3385, 1.144), (0.439, -0.1693, 1.169), (0.4677, 0.0, 1.177), (0.439, 0.1693, 1.169), (0.1693, -0.1693, -1.439), (0.0, -0.1768, -1.468), (-0.1693, -0.1693, -1.439), (0.1768, 0.0, -1.468), (0.0, 0.0, -1.5), (-0.1768, 0.0, -1.468), (0.1693, 0.1693, -1.439), (0.0, 0.1768, -1.468), (-0.1693, 0.1693, -1.439), (0.2887, 0.2887, 1.289), (0.1443, 0.3385, 1.339), (0.0, 0.3536, 1.354), (-0.1443, 0.3385, 1.339), (-0.2887, 0.2887, 1.289), (0.3385, 0.1443, 1.339), (0.1693, 0.1693, 1.439), (0.0, 0.1768, 1.468), (-0.1693, 0.1693, 1.439), (-0.3385, 0.1443, 1.339), (0.3536, 0.0, 1.354), (0.1768, 0.0, 1.468), (0.0, 0.0, 1.5), (-0.1768, 0.0, 1.468), (-0.3536, 0.0, 1.354), (0.3385, -0.1443, 1.339), (0.1693, -0.1693, 1.439), (0.0, -0.1768, 1.468), (-0.1693, -0.1693, 1.439), (-0.3385, -0.1443, 1.339), (0.2887, -0.2887, 1.289), (0.1443, -0.3385, 1.339), (0.0, -0.3536, 1.354), (-0.1443, -0.3385, 1.339), (-0.2887, -0.2887, 1.289)], [], [(0, 1, 5, 4), (1, 2, 6, 5), (2, 3, 7, 6), (3, 20, 24, 7), (4, 5, 10, 8), (5, 6, 12, 10), (6, 7, 14, 12), (7, 24, 28, 14), (8, 10, 11, 9), (10, 12, 13, 11), (12, 14, 15, 13), (14, 28, 29, 15), (9, 11, 17, 16), (11, 13, 18, 17), (13, 15, 19, 18), (15, 29, 36, 19), (16, 17, 90, 89), (17, 18, 91, 90), (18, 19, 92, 91), (19, 36, 93, 92), (20, 21, 25, 24), (21, 22, 26, 25), (22, 23, 27, 26), (23, 40, 44, 27), (24, 25, 30, 28), (25, 26, 32, 30), (26, 27, 34, 32), (27, 44, 48, 34), (28, 30, 31, 29), (30, 32, 33, 31), (32, 34, 35, 33), (34, 48, 49, 35), (29, 31, 37, 36), (31, 33, 38, 37), (33, 35, 39, 38), (35, 49, 56, 39), (36, 37, 98, 93), (37, 38, 103, 98), (38, 39, 108, 103), (39, 56, 113, 108), (40, 41, 45, 44), (41, 42, 46, 45), (42, 43, 47, 46), (43, 60, 64, 47), (44, 45, 50, 48), (45, 46, 52, 50), (46, 47, 54, 52), (47, 64, 68, 54), (48, 50, 51, 49), (50, 52, 53, 51), (52, 54, 55, 53), (54, 68, 69, 55), (49, 51, 57, 56), (51, 53, 58, 57), (53, 55, 59, 58), (55, 69, 76, 59), (56, 57, 112, 113), (57, 58, 111, 112), (58, 59, 110, 111), (59, 76, 109, 110), (60, 61, 65, 64), (61, 62, 66, 65), (62, 63, 67, 66), (63, 0, 4, 67), (64, 65, 70, 68), (65, 66, 72, 70), (66, 67, 74, 72), (67, 4, 8, 74), (68, 70, 71, 69), (70, 72, 73, 71), (72, 74, 75, 73), (74, 8, 9, 75), (69, 71, 77, 76), (71, 73, 78, 77), (73, 75, 79, 78), (75, 9, 16, 79), (76, 77, 104, 109), (77, 78, 99, 104), (78, 79, 94, 99), (79, 16, 89, 94), (60, 43, 80, 61), (43, 42, 81, 80), (42, 41, 82, 81), (41, 40, 23, 82), (61, 80, 83, 62), (80, 81, 84, 83), (81, 82, 85, 84), (82, 23, 22, 85), (62, 83, 86, 63), (83, 84, 87, 86), (84, 85, 88, 87), (85, 22, 21, 88), (63, 86, 1, 0), (86, 87, 2, 1), (87, 88, 3, 2), (88, 21, 20, 3), (89, 90, 95, 94), (90, 91, 96, 95), (91, 92, 97, 96), (92, 93, 98, 97), (94, 95, 100, 99), (95, 96, 101, 100), (96, 97, 102, 101), (97, 98, 103, 102), (99, 100, 105, 104), (100, 101, 106, 105), (101, 102, 107, 106), (102, 103, 108, 107), (104, 105, 110, 109), (105, 106, 111, 110), (106, 107, 112, 111), (107, 108, 113, 112)])
me_roundcube_001.materials.append(mat_env_blue)
me_roundcube_001.update()
me_roundcube_002 = bpy.data.meshes.new('Roundcube.002')
me_roundcube_002.from_pydata([(0.1994, 0.1994, -0.8902), (0.09971, 0.2338, -0.9247), (0.0, 0.2442, -0.9351), (-0.09971, 0.2338, -0.9247), (0.2338, 0.2338, -0.7905), (0.1169, 0.3033, -0.8077), (0.0, 0.3231, -0.8129), (-0.1169, 0.3033, -0.8077), (0.2442, 0.2442, -0.6908), (0.2442, 0.2442, 0.6908), (0.1221, 0.3231, -0.6908), (0.1221, 0.3231, 0.6908), (0.0, 0.3454, -0.6908), (0.0, 0.3454, 0.6908), (-0.1221, 0.3231, -0.6908), (-0.1221, 0.3231, 0.6908), (0.2338, 0.2338, 0.7905), (0.1169, 0.3033, 0.8077), (0.0, 0.3231, 0.8129), (-0.1169, 0.3033, 0.8077), (-0.1994, 0.1994, -0.8902), (-0.2338, 0.09971, -0.9247), (-0.2442, 0.0, -0.9351), (-0.2338, -0.09971, -0.9247), (-0.2338, 0.2338, -0.7905), (-0.3033, 0.1169, -0.8077), (-0.3231, 0.0, -0.8129), (-0.3033, -0.1169, -0.8077), (-0.2442, 0.2442, -0.6908), (-0.2442, 0.2442, 0.6908), (-0.3231, 0.1221, -0.6908), (-0.3231, 0.1221, 0.6908), (-0.3454, 0.0, -0.6908), (-0.3454, 0.0, 0.6908), (-0.3231, -0.1221, -0.6908), (-0.3231, -0.1221, 0.6908), (-0.2338, 0.2338, 0.7905), (-0.3033, 0.1169, 0.8077), (-0.3231, 0.0, 0.8129), (-0.3033, -0.1169, 0.8077), (-0.1994, -0.1994, -0.8902), (-0.09971, -0.2338, -0.9247), (0.0, -0.2442, -0.9351), (0.09971, -0.2338, -0.9247), (-0.2338, -0.2338, -0.7905), (-0.1169, -0.3033, -0.8077), (0.0, -0.3231, -0.8129), (0.1169, -0.3033, -0.8077), (-0.2442, -0.2442, -0.6908), (-0.2442, -0.2442, 0.6908), (-0.1221, -0.3231, -0.6908), (-0.1221, -0.3231, 0.6908), (0.0, -0.3454, -0.6908), (0.0, -0.3454, 0.6908), (0.1221, -0.3231, -0.6908), (0.1221, -0.3231, 0.6908), (-0.2338, -0.2338, 0.7905), (-0.1169, -0.3033, 0.8077), (0.0, -0.3231, 0.8129), (0.1169, -0.3033, 0.8077), (0.1994, -0.1994, -0.8902), (0.2338, -0.09971, -0.9247), (0.2442, 0.0, -0.9351), (0.2338, 0.09971, -0.9247), (0.2338, -0.2338, -0.7905), (0.3033, -0.1169, -0.8077), (0.3231, 0.0, -0.8129), (0.3033, 0.1169, -0.8077), (0.2442, -0.2442, -0.6908), (0.2442, -0.2442, 0.6908), (0.3231, -0.1221, -0.6908), (0.3231, -0.1221, 0.6908), (0.3454, 0.0, -0.6908), (0.3454, 0.0, 0.6908), (0.3231, 0.1221, -0.6908), (0.3231, 0.1221, 0.6908), (0.2338, -0.2338, 0.7905), (0.3033, -0.1169, 0.8077), (0.3231, 0.0, 0.8129), (0.3033, 0.1169, 0.8077), (0.1169, -0.1169, -0.9941), (0.0, -0.1221, -1.014), (-0.1169, -0.1169, -0.9941), (0.1221, 0.0, -1.014), (0.0, 0.0, -1.036), (-0.1221, 0.0, -1.014), (0.1169, 0.1169, -0.9941), (0.0, 0.1221, -1.014), (-0.1169, 0.1169, -0.9941), (0.1994, 0.1994, 0.8902), (0.09971, 0.2338, 0.9247), (0.0, 0.2442, 0.9351), (-0.09971, 0.2338, 0.9247), (-0.1994, 0.1994, 0.8902), (0.2338, 0.09971, 0.9247), (0.1169, 0.1169, 0.9941), (0.0, 0.1221, 1.014), (-0.1169, 0.1169, 0.9941), (-0.2338, 0.09971, 0.9247), (0.2442, 0.0, 0.9351), (0.1221, 0.0, 1.014), (0.0, 0.0, 1.036), (-0.1221, 0.0, 1.014), (-0.2442, 0.0, 0.9351), (0.2338, -0.09971, 0.9247), (0.1169, -0.1169, 0.9941), (0.0, -0.1221, 1.014), (-0.1169, -0.1169, 0.9941), (-0.2338, -0.09971, 0.9247), (0.1994, -0.1994, 0.8902), (0.09971, -0.2338, 0.9247), (0.0, -0.2442, 0.9351), (-0.09971, -0.2338, 0.9247), (-0.1994, -0.1994, 0.8902)], [], [(0, 1, 5, 4), (1, 2, 6, 5), (2, 3, 7, 6), (3, 20, 24, 7), (4, 5, 10, 8), (5, 6, 12, 10), (6, 7, 14, 12), (7, 24, 28, 14), (8, 10, 11, 9), (10, 12, 13, 11), (12, 14, 15, 13), (14, 28, 29, 15), (9, 11, 17, 16), (11, 13, 18, 17), (13, 15, 19, 18), (15, 29, 36, 19), (16, 17, 90, 89), (17, 18, 91, 90), (18, 19, 92, 91), (19, 36, 93, 92), (20, 21, 25, 24), (21, 22, 26, 25), (22, 23, 27, 26), (23, 40, 44, 27), (24, 25, 30, 28), (25, 26, 32, 30), (26, 27, 34, 32), (27, 44, 48, 34), (28, 30, 31, 29), (30, 32, 33, 31), (32, 34, 35, 33), (34, 48, 49, 35), (29, 31, 37, 36), (31, 33, 38, 37), (33, 35, 39, 38), (35, 49, 56, 39), (36, 37, 98, 93), (37, 38, 103, 98), (38, 39, 108, 103), (39, 56, 113, 108), (40, 41, 45, 44), (41, 42, 46, 45), (42, 43, 47, 46), (43, 60, 64, 47), (44, 45, 50, 48), (45, 46, 52, 50), (46, 47, 54, 52), (47, 64, 68, 54), (48, 50, 51, 49), (50, 52, 53, 51), (52, 54, 55, 53), (54, 68, 69, 55), (49, 51, 57, 56), (51, 53, 58, 57), (53, 55, 59, 58), (55, 69, 76, 59), (56, 57, 112, 113), (57, 58, 111, 112), (58, 59, 110, 111), (59, 76, 109, 110), (60, 61, 65, 64), (61, 62, 66, 65), (62, 63, 67, 66), (63, 0, 4, 67), (64, 65, 70, 68), (65, 66, 72, 70), (66, 67, 74, 72), (67, 4, 8, 74), (68, 70, 71, 69), (70, 72, 73, 71), (72, 74, 75, 73), (74, 8, 9, 75), (69, 71, 77, 76), (71, 73, 78, 77), (73, 75, 79, 78), (75, 9, 16, 79), (76, 77, 104, 109), (77, 78, 99, 104), (78, 79, 94, 99), (79, 16, 89, 94), (60, 43, 80, 61), (43, 42, 81, 80), (42, 41, 82, 81), (41, 40, 23, 82), (61, 80, 83, 62), (80, 81, 84, 83), (81, 82, 85, 84), (82, 23, 22, 85), (62, 83, 86, 63), (83, 84, 87, 86), (84, 85, 88, 87), (85, 22, 21, 88), (63, 86, 1, 0), (86, 87, 2, 1), (87, 88, 3, 2), (88, 21, 20, 3), (89, 90, 95, 94), (90, 91, 96, 95), (91, 92, 97, 96), (92, 93, 98, 97), (94, 95, 100, 99), (95, 96, 101, 100), (96, 97, 102, 101), (97, 98, 103, 102), (99, 100, 105, 104), (100, 101, 106, 105), (101, 102, 107, 106), (102, 103, 108, 107), (104, 105, 110, 109), (105, 106, 111, 110), (106, 107, 112, 111), (107, 108, 113, 112)])
me_roundcube_002.materials.append(mat_collider_material)
me_roundcube_002.update()
me_roundcube_003 = bpy.data.meshes.new('Roundcube.003')
me_roundcube_003.from_pydata([(0.0, 1.89, -0.99), (0.0, 1.89, 0.99), (1.215, 1.448, -0.99), (1.215, 1.448, 0.99), (1.861, 0.3282, -0.99), (1.861, 0.3282, 0.99), (1.637, -0.945, -0.99), (1.637, -0.945, 0.99), (0.6464, -1.776, -0.99), (0.6464, -1.776, 0.99), (-0.6464, -1.776, -0.99), (-0.6464, -1.776, 0.99), (-1.637, -0.945, -0.99), (-1.637, -0.945, 0.99), (-1.861, 0.3282, -0.99), (-1.861, 0.3282, 0.99), (-1.215, 1.448, -0.99), (-1.215, 1.448, 0.99)], [], [(0, 1, 3, 2), (2, 3, 5, 4), (4, 5, 7, 6), (6, 7, 9, 8), (8, 9, 11, 10), (10, 11, 13, 12), (12, 13, 15, 14), (3, 1, 17, 15, 13, 11, 9, 7, 5), (14, 15, 17, 16), (16, 17, 1, 0), (0, 2, 4, 6, 8, 10, 12, 14, 16)])
_uv = me_roundcube_003.uv_layers.new(name='UVMap')
_uv.uv.foreach_set('vector', [1.0, 0.5, 1.0, 1.0, 0.8889, 1.0, 0.8889, 0.5, 0.8889, 0.5, 0.8889, 1.0, 0.7778, 1.0, 0.7778, 0.5, 0.7778, 0.5, 0.7778, 1.0, 0.6667, 1.0, 0.6667, 0.5, 0.6667, 0.5, 0.6667, 1.0, 0.5556, 1.0, 0.5556, 0.5, 0.5556, 0.5, 0.5556, 1.0, 0.4444, 1.0, 0.4444, 0.5, 0.4444, 0.5, 0.4444, 1.0, 0.3333, 1.0, 0.3333, 0.5, 0.3333, 0.5, 0.3333, 1.0, 0.2222, 1.0, 0.2222, 0.5, 0.4043, 0.4339, 0.25, 0.49, 0.09573, 0.4339, 0.01365, 0.2917, 0.04215, 0.13, 0.1679, 0.02447, 0.3321, 0.02447, 0.4578, 0.13, 0.4864, 0.2917, 0.2222, 0.5, 0.2222, 1.0, 0.1111, 1.0, 0.1111, 0.5, 0.1111, 0.5, 0.1111, 1.0, 4.47e-08, 1.0, 4.47e-08, 0.5, 0.75, 0.49, 0.9043, 0.4339, 0.9864, 0.2917, 0.9578, 0.13, 0.8321, 0.02447, 0.6679, 0.02447, 0.5422, 0.13, 0.5136, 0.2917, 0.5957, 0.4339])
me_roundcube_003.materials.append(mat_sensor_material)
me_roundcube_003.update()
me_cone_001 = bpy.data.meshes.new('Cone.001')
me_cone_001.from_pydata([(0.0, 2.108, 2.266), (1.826, 1.054, 2.266), (1.826, -1.054, 2.266), (0.0, -2.108, 2.266), (-1.826, -1.054, 2.266), (-1.826, 1.054, 2.266), (0.0, 0.0, 6.483)], [], [(0, 6, 1), (1, 6, 2), (2, 6, 3), (3, 6, 4), (0, 1, 2, 3, 4, 5), (4, 6, 5), (5, 6, 0)])
_uv = me_cone_001.uv_layers.new(name='UVMap')
_uv.uv.foreach_set('vector', [0.25, 0.49, 0.25, 0.25, 0.4578, 0.37, 0.4578, 0.37, 0.25, 0.25, 0.4578, 0.13, 0.4578, 0.13, 0.25, 0.25, 0.25, 0.01, 0.25, 0.01, 0.25, 0.25, 0.04215, 0.13, 0.75, 0.49, 0.9578, 0.37, 0.9578, 0.13, 0.75, 0.01, 0.5422, 0.13, 0.5422, 0.37, 0.04215, 0.13, 0.25, 0.25, 0.04215, 0.37, 0.04215, 0.37, 0.25, 0.25, 0.25, 0.49])
me_cone_001.update()
me_roundcube_005 = bpy.data.meshes.new('Roundcube.005')
me_roundcube_005.from_pydata([(0.3552, 1.94, 0.7117), (0.1416, 2.014, 0.7854), (-0.07205, 2.036, 0.8077), (-0.2856, 2.014, 0.7854), (0.4289, 1.726, 0.7854), (0.1784, 1.763, 0.9341), (-0.07205, 1.774, 0.9766), (-0.3225, 1.763, 0.9341), (0.4512, 1.513, 0.8077), (0.4512, -1.447, 0.8077), (0.1896, 1.513, 0.9766), (0.1896, -1.447, 0.9766), (-0.07205, 1.513, 1.024), (-0.07205, -1.447, 1.024), (-0.3337, 1.513, 0.9766), (-0.3337, -1.447, 0.9766), (0.4289, -1.66, 0.7854), (0.1784, -1.697, 0.9341), (-0.07205, -1.708, 0.9766), (-0.3225, -1.697, 0.9341), (-0.4992, 1.94, 0.7117), (-0.573, 2.014, 0.4981), (-0.5953, 2.036, 0.2845), (-0.573, 2.014, 0.07087), (-0.573, 1.726, 0.7854), (-0.7217, 1.763, 0.5349), (-0.7642, 1.774, 0.2845), (-0.7217, 1.763, 0.034), (-0.5953, 1.513, 0.8077), (-0.5953, -1.447, 0.8077), (-0.7642, 1.513, 0.5461), (-0.7642, -1.447, 0.5461), (-0.812, 1.513, 0.2845), (-0.812, -1.447, 0.2845), (-0.7642, 1.513, 0.02287), (-0.7642, -1.447, 0.02287), (-0.573, -1.66, 0.7854), (-0.7217, -1.697, 0.5349), (-0.7642, -1.708, 0.2845), (-0.7217, -1.697, 0.034), (-0.4992, 1.94, -0.1427), (-0.2856, 2.014, -0.2165), (-0.07205, 2.036, -0.2387), (0.1416, 2.014, -0.2165), (-0.573, 1.726, -0.2165), (-0.3225, 1.763, -0.3652), (-0.07205, 1.774, -0.4077), (0.1784, 1.763, -0.3652), (-0.5953, 1.513, -0.2387), (-0.5953, -1.447, -0.2387), (-0.3337, 1.513, -0.4077), (-0.3337, -1.447, -0.4077), (-0.07205, 1.513, -0.4555), (-0.07205, -1.447, -0.4555), (0.1896, 1.513, -0.4077), (0.1896, -1.447, -0.4077), (-0.573, -1.66, -0.2165), (-0.3225, -1.697, -0.3652), (-0.07205, -1.708, -0.4077), (0.1784, -1.697, -0.3652), (0.3552, 1.94, -0.1427), (0.4289, 2.014, 0.07087), (0.4512, 2.036, 0.2845), (0.4289, 2.014, 0.4981), (0.4289, 1.726, -0.2165), (0.5776, 1.763, 0.034), (0.6201, 1.774, 0.2845), (0.5776, 1.763, 0.5349), (0.4512, 1.513, -0.2387), (0.4512, -1.447, -0.2387), (0.6201, 1.513, 0.02287), (0.6201, -1.447, 0.02287), (0.6679, 1.513, 0.2845), (0.6679, -1.447, 0.2845), (0.6201, 1.513, 0.5461), (0.6201, -1.447, 0.5461), (0.4289, -1.66, -0.2165), (0.5776, -1.697, 0.034), (0.6201, -1.708, 0.2845), (0.5776, -1.697, 0.5349), (0.1784, 2.162, 0.034), (-0.07205, 2.205, 0.02287), (-0.3225, 2.162, 0.034), (0.1896, 2.205, 0.2845), (-0.07205, 2.253, 0.2845), (-0.3337, 2.205, 0.2845), (0.1784, 2.162, 0.5349), (-0.07205, 2.205, 0.5461), (-0.3225, 2.162, 0.5349), (0.3552, -1.874, 0.7117), (0.1416, -1.948, 0.7854), (-0.07205, -1.97, 0.8077), (-0.2856, -1.948, 0.7854), (-0.4992, -1.874, 0.7117), (0.4289, -1.948, 0.4981), (0.1784, -2.096, 0.5349), (-0.07205, -2.139, 0.5461), (-0.3225, -2.096, 0.5349), (-0.573, -1.948, 0.4981), (0.4512, -1.97, 0.2845), (0.1896, -2.139, 0.2845), (-0.07205, -2.187, 0.2845), (-0.3337, -2.139, 0.2845), (-0.5953, -1.97, 0.2845), (0.4289, -1.948, 0.07087), (0.1784, -2.096, 0.034), (-0.07205, -2.139, 0.02287), (-0.3225, -2.096, 0.034), (-0.573, -1.948, 0.07087), (0.3552, -1.874, -0.1427), (0.1416, -1.948, -0.2165), (-0.07205, -1.97, -0.2387), (-0.2856, -1.948, -0.2165), (-0.4992, -1.874, -0.1427), (0.5861, 0.6912, -3.491), (0.257, 0.8048, -3.605), (-0.07205, 0.8391, -3.639), (-0.4011, 0.8048, -3.605), (0.6997, 0.8048, -3.162), (0.3139, 1.034, -3.219), (-0.07205, 1.099, -3.236), (-0.4579, 1.034, -3.219), (0.7341, 0.8391, -2.833), (0.7341, 0.8391, 1.727), (0.331, 1.099, -2.833), (0.331, 1.099, 1.727), (-0.07205, 1.173, -2.833), (-0.07205, 1.173, 1.727), (-0.4751, 1.099, -2.833), (-0.4751, 1.099, 1.727), (0.6997, 0.8048, 2.056), (0.3139, 1.034, 2.113), (-0.07205, 1.099, 2.13), (-0.4579, 1.034, 2.113), (-0.7302, 0.6912, -3.491), (-0.8438, 0.3621, -3.605), (-0.8782, 0.03299, -3.639), (-0.8438, -0.2961, -3.605), (-0.8438, 0.8048, -3.162), (-1.073, 0.4189, -3.219), (-1.138, 0.03299, -3.236), (-1.073, -0.3529, -3.219), (-0.8782, 0.8391, -2.833), (-0.8782, 0.8391, 1.727), (-1.138, 0.4361, -2.833), (-1.138, 0.4361, 1.727), (-1.212, 0.03299, -2.833), (-1.212, 0.03299, 1.727), (-1.138, -0.3701, -2.833), (-1.138, -0.3701, 1.727), (-0.8438, 0.8048, 2.056), (-1.073, 0.4189, 2.113), (-1.138, 0.03299, 2.13), (-1.073, -0.3529, 2.113), (-0.7302, -0.6252, -3.491), (-0.4011, -0.7388, -3.605), (-0.07205, -0.7731, -3.639), (0.257, -0.7388, -3.605), (-0.8438, -0.7388, -3.162), (-0.4579, -0.9679, -3.219), (-0.07205, -1.033, -3.236), (0.3139, -0.9679, -3.219), (-0.8782, -0.7731, -2.833), (-0.8782, -0.7731, 1.727), (-0.4751, -1.033, -2.833), (-0.4751, -1.033, 1.727), (-0.07205, -1.107, -2.833), (-0.07205, -1.107, 1.727), (0.331, -1.033, -2.833), (0.331, -1.033, 1.727), (-0.8438, -0.7388, 2.056), (-0.4579, -0.9679, 2.113), (-0.07205, -1.033, 2.13), (0.3139, -0.9679, 2.113), (0.5861, -0.6252, -3.491), (0.6997, -0.2961, -3.605), (0.7341, 0.03299, -3.639), (0.6997, 0.3621, -3.605), (0.6997, -0.7388, -3.162), (0.9289, -0.3529, -3.219), (0.9943, 0.03299, -3.236), (0.9289, 0.4189, -3.219), (0.7341, -0.7731, -2.833), (0.7341, -0.7731, 1.727), (0.9943, -0.3701, -2.833), (0.9943, -0.3701, 1.727), (1.068, 0.03299, -2.833), (1.068, 0.03299, 1.727), (0.9943, 0.4361, -2.833), (0.9943, 0.4361, 1.727), (0.6997, -0.7388, 2.056), (0.9289, -0.3529, 2.113), (0.9943, 0.03299, 2.13), (0.9289, 0.4189, 2.113), (0.3139, -0.3529, -3.834), (-0.07205, -0.3701, -3.899), (-0.4579, -0.3529, -3.834), (0.331, 0.03299, -3.899), (-0.07205, 0.03299, -3.973), (-0.4751, 0.03299, -3.899), (0.3139, 0.4189, -3.834), (-0.07205, 0.4361, -3.899), (-0.4579, 0.4189, -3.834), (0.5861, 0.6912, 2.385), (0.257, 0.8048, 2.499), (-0.07205, 0.8391, 2.533), (-0.4011, 0.8048, 2.499), (-0.7302, 0.6912, 2.385), (0.6997, 0.3621, 2.499), (0.3139, 0.4189, 2.728), (-0.07205, 0.4361, 2.794), (-0.4579, 0.4189, 2.728), (-0.8438, 0.3621, 2.499), (0.7341, 0.03299, 2.533), (0.331, 0.03299, 2.794), (-0.07205, 0.03299, 2.867), (-0.4751, 0.03299, 2.794), (-0.8782, 0.03299, 2.533), (0.6997, -0.2961, 2.499), (0.3139, -0.3529, 2.728), (-0.07205, -0.3701, 2.794), (-0.4579, -0.3529, 2.728), (-0.8438, -0.2961, 2.499), (0.5861, -0.6252, 2.385), (0.257, -0.7388, 2.499), (-0.07205, -0.7731, 2.533), (-0.4011, -0.7388, 2.499), (-0.7302, -0.6252, 2.385)], [], [(0, 1, 5, 4), (1, 2, 6, 5), (2, 3, 7, 6), (3, 20, 24, 7), (4, 5, 10, 8), (5, 6, 12, 10), (6, 7, 14, 12), (7, 24, 28, 14), (8, 10, 11, 9), (10, 12, 13, 11), (12, 14, 15, 13), (14, 28, 29, 15), (9, 11, 17, 16), (11, 13, 18, 17), (13, 15, 19, 18), (15, 29, 36, 19), (16, 17, 90, 89), (17, 18, 91, 90), (18, 19, 92, 91), (19, 36, 93, 92), (20, 21, 25, 24), (21, 22, 26, 25), (22, 23, 27, 26), (23, 40, 44, 27), (24, 25, 30, 28), (25, 26, 32, 30), (26, 27, 34, 32), (27, 44, 48, 34), (28, 30, 31, 29), (30, 32, 33, 31), (32, 34, 35, 33), (34, 48, 49, 35), (29, 31, 37, 36), (31, 33, 38, 37), (33, 35, 39, 38), (35, 49, 56, 39), (36, 37, 98, 93), (37, 38, 103, 98), (38, 39, 108, 103), (39, 56, 113, 108), (40, 41, 45, 44), (41, 42, 46, 45), (42, 43, 47, 46), (43, 60, 64, 47), (44, 45, 50, 48), (45, 46, 52, 50), (46, 47, 54, 52), (47, 64, 68, 54), (48, 50, 51, 49), (50, 52, 53, 51), (52, 54, 55, 53), (54, 68, 69, 55), (49, 51, 57, 56), (51, 53, 58, 57), (53, 55, 59, 58), (55, 69, 76, 59), (56, 57, 112, 113), (57, 58, 111, 112), (58, 59, 110, 111), (59, 76, 109, 110), (60, 61, 65, 64), (61, 62, 66, 65), (62, 63, 67, 66), (63, 0, 4, 67), (64, 65, 70, 68), (65, 66, 72, 70), (66, 67, 74, 72), (67, 4, 8, 74), (68, 70, 71, 69), (70, 72, 73, 71), (72, 74, 75, 73), (74, 8, 9, 75), (69, 71, 77, 76), (71, 73, 78, 77), (73, 75, 79, 78), (75, 9, 16, 79), (76, 77, 104, 109), (77, 78, 99, 104), (78, 79, 94, 99), (79, 16, 89, 94), (60, 43, 80, 61), (43, 42, 81, 80), (42, 41, 82, 81), (41, 40, 23, 82), (61, 80, 83, 62), (80, 81, 84, 83), (81, 82, 85, 84), (82, 23, 22, 85), (62, 83, 86, 63), (83, 84, 87, 86), (84, 85, 88, 87), (85, 22, 21, 88), (63, 86, 1, 0), (86, 87, 2, 1), (87, 88, 3, 2), (88, 21, 20, 3), (89, 90, 95, 94), (90, 91, 96, 95), (91, 92, 97, 96), (92, 93, 98, 97), (94, 95, 100, 99), (95, 96, 101, 100), (96, 97, 102, 101), (97, 98, 103, 102), (99, 100, 105, 104), (100, 101, 106, 105), (101, 102, 107, 106), (102, 103, 108, 107), (104, 105, 110, 109), (105, 106, 111, 110), (106, 107, 112, 111), (107, 108, 113, 112), (114, 115, 119, 118), (115, 116, 120, 119), (116, 117, 121, 120), (117, 134, 138, 121), (118, 119, 124, 122), (119, 120, 126, 124), (120, 121, 128, 126), (121, 138, 142, 128), (122, 124, 125, 123), (124, 126, 127, 125), (126, 128, 129, 127), (128, 142, 143, 129), (123, 125, 131, 130), (125, 127, 132, 131), (127, 129, 133, 132), (129, 143, 150, 133), (130, 131, 204, 203), (131, 132, 205, 204), (132, 133, 206, 205), (133, 150, 207, 206), (134, 135, 139, 138), (135, 136, 140, 139), (136, 137, 141, 140), (137, 154, 158, 141), (138, 139, 144, 142), (139, 140, 146, 144), (140, 141, 148, 146), (141, 158, 162, 148), (142, 144, 145, 143), (144, 146, 147, 145), (146, 148, 149, 147), (148, 162, 163, 149), (143, 145, 151, 150), (145, 147, 152, 151), (147, 149, 153, 152), (149, 163, 170, 153), (150, 151, 212, 207), (151, 152, 217, 212), (152, 153, 222, 217), (153, 170, 227, 222), (154, 155, 159, 158), (155, 156, 160, 159), (156, 157, 161, 160), (157, 174, 178, 161), (158, 159, 164, 162), (159, 160, 166, 164), (160, 161, 168, 166), (161, 178, 182, 168), (162, 164, 165, 163), (164, 166, 167, 165), (166, 168, 169, 167), (168, 182, 183, 169), (163, 165, 171, 170), (165, 167, 172, 171), (167, 169, 173, 172), (169, 183, 190, 173), (170, 171, 226, 227), (171, 172, 225, 226), (172, 173, 224, 225), (173, 190, 223, 224), (174, 175, 179, 178), (175, 176, 180, 179), (176, 177, 181, 180), (177, 114, 118, 181), (178, 179, 184, 182), (179, 180, 186, 184), (180, 181, 188, 186), (181, 118, 122, 188), (182, 184, 185, 183), (184, 186, 187, 185), (186, 188, 189, 187), (188, 122, 123, 189), (183, 185, 191, 190), (185, 187, 192, 191), (187, 189, 193, 192), (189, 123, 130, 193), (190, 191, 218, 223), (191, 192, 213, 218), (192, 193, 208, 213), (193, 130, 203, 208), (174, 157, 194, 175), (157, 156, 195, 194), (156, 155, 196, 195), (155, 154, 137, 196), (175, 194, 197, 176), (194, 195, 198, 197), (195, 196, 199, 198), (196, 137, 136, 199), (176, 197, 200, 177), (197, 198, 201, 200), (198, 199, 202, 201), (199, 136, 135, 202), (177, 200, 115, 114), (200, 201, 116, 115), (201, 202, 117, 116), (202, 135, 134, 117), (203, 204, 209, 208), (204, 205, 210, 209), (205, 206, 211, 210), (206, 207, 212, 211), (208, 209, 214, 213), (209, 210, 215, 214), (210, 211, 216, 215), (211, 212, 217, 216), (213, 214, 219, 218), (214, 215, 220, 219), (215, 216, 221, 220), (216, 217, 222, 221), (218, 219, 224, 223), (219, 220, 225, 224), (220, 221, 226, 225), (221, 222, 227, 226)])
me_roundcube_005.materials.append(mat_env_blue_001)
me_roundcube_005.update()
me_icosphere_001 = bpy.data.meshes.new('Icosphere.001')
me_icosphere_001.from_pydata([(0.0, 0.0, -0.6367), (0.4607, -0.3347, -0.2847), (-0.176, -0.5416, -0.2847), (-0.5695, 0.0, -0.2847), (-0.176, 0.5416, -0.2847), (0.4607, 0.3347, -0.2847), (0.176, -0.5416, 0.2847), (-0.4607, -0.3347, 0.2847), (-0.4607, 0.3347, 0.2847), (0.176, 0.5416, 0.2847), (0.5695, 0.0, 0.2847), (0.0, 0.0, 0.6367), (-0.1034, -0.3183, -0.5416), (0.2708, -0.1967, -0.5416), (0.1674, -0.5151, -0.3347), (0.5416, 0.0, -0.3347), (0.2708, 0.1967, -0.5416), (-0.3347, 0.0, -0.5416), (-0.4382, -0.3183, -0.3347), (-0.1034, 0.3183, -0.5416), (-0.4382, 0.3183, -0.3347), (0.2808, 0.524, -0.3486), (0.6055, -0.1967, 0.0), (0.6055, 0.1967, 0.0), (0.0, -0.6367, 0.0), (0.3742, -0.5151, 0.0), (-0.6055, -0.1967, 0.0), (-0.3742, -0.5151, 0.0), (-0.3742, 0.5151, 0.0), (-0.6055, 0.1967, 0.0), (0.3742, 0.5151, 0.0), (0.0, 0.6367, 0.0), (0.4382, -0.3183, 0.3347), (-0.1674, -0.5151, 0.3347), (-0.5416, 0.0, 0.3347), (-0.1674, 0.5151, 0.3347), (0.4382, 0.3183, 0.3347), (0.1034, -0.3183, 0.5416), (0.3347, 0.0, 0.5416), (-0.2708, -0.1967, 0.5416), (-0.2708, 0.1967, 0.5416), (0.1034, 0.3183, 0.5416), (0.3242, -0.5318, -0.3432), (-0.01915, -0.5583, -0.2932), (0.05339, -0.3351, -0.5501), (0.01448, -0.01085, -0.6469), (0.2853, -0.2076, -0.5518), (0.2853, 0.1859, -0.5518), (0.3561, 0.5787, -0.2467), (0.3218, 0.6503, -0.1337), (0.1035, 0.6608, -0.2467), (0.1323, 0.5722, -0.3486), (0.1733, 0.6986, -0.1337)], [], [(0, 13, 12), (1, 13, 15), (0, 12, 17), (0, 17, 19), (0, 19, 16), (1, 15, 22), (2, 14, 24), (3, 18, 26), (4, 20, 28), (30, 5, 48, 49), (1, 22, 25), (2, 24, 27), (3, 26, 29), (4, 28, 31), (5, 30, 23), (6, 32, 37), (7, 33, 39), (8, 34, 40), (9, 35, 41), (10, 36, 38), (38, 41, 11), (38, 36, 41), (36, 9, 41), (41, 40, 11), (41, 35, 40), (35, 8, 40), (40, 39, 11), (40, 34, 39), (34, 7, 39), (39, 37, 11), (39, 33, 37), (33, 6, 37), (37, 38, 11), (37, 32, 38), (32, 10, 38), (23, 36, 10), (23, 30, 36), (30, 9, 36), (31, 35, 9), (31, 28, 35), (28, 8, 35), (29, 34, 8), (29, 26, 34), (26, 7, 34), (27, 33, 7), (27, 24, 33), (24, 6, 33), (25, 32, 6), (25, 22, 32), (22, 10, 32), (30, 31, 9), (19, 4, 50, 51), (31, 30, 49, 52), (28, 29, 8), (28, 20, 29), (20, 3, 29), (26, 27, 7), (26, 18, 27), (18, 2, 27), (24, 25, 6), (24, 14, 25), (14, 1, 25), (22, 23, 10), (22, 15, 23), (15, 5, 23), (4, 31, 52, 50), (49, 48, 21, 51, 50, 52), (16, 19, 51, 21), (19, 20, 4), (19, 17, 20), (17, 3, 20), (17, 18, 3), (17, 12, 18), (12, 2, 18), (15, 16, 5), (15, 13, 16), (16, 13, 46, 47), (2, 12, 44, 43), (12, 13, 14), (13, 1, 14), (46, 45, 47), (44, 42, 43), (14, 2, 43, 42), (13, 0, 45, 46), (12, 14, 42, 44), (0, 16, 47, 45), (5, 16, 21, 48)])
me_icosphere_001.polygons.foreach_set('use_smooth', [True] * 87)
_uv = me_icosphere_001.uv_layers.new(name='UVMap')
_uv.uv.foreach_set('vector', [0.1818, 0.0, 0.2273, 0.07873, 0.1364, 0.07873, 0.2727, 0.1575, 0.3182, 0.07873, 0.3636, 0.1575, 0.9091, 0.0, 0.9545, 0.07873, 0.8636, 0.07873, 0.7273, 0.0, 0.7727, 0.07873, 0.6818, 0.07873, 0.5455, 0.0, 0.5909, 0.07873, 0.5, 0.07873, 0.2727, 0.1575, 0.3636, 0.1575, 0.3182, 0.2362, 0.09091, 0.1575, 0.1818, 0.1575, 0.1364, 0.2362, 0.8182, 0.1575, 0.9091, 0.1575, 0.8636, 0.2362, 0.6364, 0.1575, 0.7273, 0.1575, 0.6818, 0.2362, 0.5, 0.2362, 0.4545, 0.1575, 0.4545, 0.1575, 0.5, 0.2362, 0.2727, 0.1575, 0.3182, 0.2362, 0.2273, 0.2362, 0.09091, 0.1575, 0.1364, 0.2362, 0.04546, 0.2362, 0.8182, 0.1575, 0.8636, 0.2362, 0.7727, 0.2362, 0.6364, 0.1575, 0.6818, 0.2362, 0.5909, 0.2362, 0.4545, 0.1575, 0.5, 0.2362, 0.4091, 0.2362, 0.1818, 0.3149, 0.2727, 0.3149, 0.2273, 0.3937, 0.0, 0.3149, 0.09091, 0.3149, 0.04546, 0.3937, 0.7273, 0.3149, 0.8182, 0.3149, 0.7727, 0.3937, 0.5455, 0.3149, 0.6364, 0.3149, 0.5909, 0.3937, 0.3636, 0.3149, 0.4545, 0.3149, 0.4091, 0.3937, 0.4091, 0.3937, 0.5, 0.3937, 0.4545, 0.4724, 0.4091, 0.3937, 0.4545, 0.3149, 0.5, 0.3937, 0.4545, 0.3149, 0.5455, 0.3149, 0.5, 0.3937, 0.5909, 0.3937, 0.6818, 0.3937, 0.6364, 0.4724, 0.5909, 0.3937, 0.6364, 0.3149, 0.6818, 0.3937, 0.6364, 0.3149, 0.7273, 0.3149, 0.6818, 0.3937, 0.7727, 0.3937, 0.8636, 0.3937, 0.8182, 0.4724, 0.7727, 0.3937, 0.8182, 0.3149, 0.8636, 0.3937, 0.8182, 0.3149, 0.9091, 0.3149, 0.8636, 0.3937, 0.04546, 0.3937, 0.1364, 0.3937, 0.09091, 0.4724, 0.04546, 0.3937, 0.09091, 0.3149, 0.1364, 0.3937, 0.09091, 0.3149, 0.1818, 0.3149, 0.1364, 0.3937, 0.2273, 0.3937, 0.3182, 0.3937, 0.2727, 0.4724, 0.2273, 0.3937, 0.2727, 0.3149, 0.3182, 0.3937, 0.2727, 0.3149, 0.3636, 0.3149, 0.3182, 0.3937, 0.4091, 0.2362, 0.4545, 0.3149, 0.3636, 0.3149, 0.4091, 0.2362, 0.5, 0.2362, 0.4545, 0.3149, 0.5, 0.2362, 0.5455, 0.3149, 0.4545, 0.3149, 0.5909, 0.2362, 0.6364, 0.3149, 0.5455, 0.3149, 0.5909, 0.2362, 0.6818, 0.2362, 0.6364, 0.3149, 0.6818, 0.2362, 0.7273, 0.3149, 0.6364, 0.3149, 0.7727, 0.2362, 0.8182, 0.3149, 0.7273, 0.3149, 0.7727, 0.2362, 0.8636, 0.2362, 0.8182, 0.3149, 0.8636, 0.2362, 0.9091, 0.3149, 0.8182, 0.3149, 0.04546, 0.2362, 0.09091, 0.3149, 0.0, 0.3149, 0.04546, 0.2362, 0.1364, 0.2362, 0.09091, 0.3149, 0.1364, 0.2362, 0.1818, 0.3149, 0.09091, 0.3149, 0.2273, 0.2362, 0.2727, 0.3149, 0.1818, 0.3149, 0.2273, 0.2362, 0.3182, 0.2362, 0.2727, 0.3149, 0.3182, 0.2362, 0.3636, 0.3149, 0.2727, 0.3149, 0.5, 0.2362, 0.5909, 0.2362, 0.5455, 0.3149, 0.6818, 0.07873, 0.6364, 0.1575, 0.6364, 0.1575, 0.6818, 0.07873, 0.5909, 0.2362, 0.5, 0.2362, 0.5, 0.2362, 0.5909, 0.2362, 0.6818, 0.2362, 0.7727, 0.2362, 0.7273, 0.3149, 0.6818, 0.2362, 0.7273, 0.1575, 0.7727, 0.2362, 0.7273, 0.1575, 0.8182, 0.1575, 0.7727, 0.2362, 0.8636, 0.2362, 0.9545, 0.2362, 0.9091, 0.3149, 0.8636, 0.2362, 0.9091, 0.1575, 0.9545, 0.2362, 0.9091, 0.1575, 1.0, 0.1575, 0.9545, 0.2362, 0.1364, 0.2362, 0.2273, 0.2362, 0.1818, 0.3149, 0.1364, 0.2362, 0.1818, 0.1575, 0.2273, 0.2362, 0.1818, 0.1575, 0.2727, 0.1575, 0.2273, 0.2362, 0.3182, 0.2362, 0.4091, 0.2362, 0.3636, 0.3149, 0.3182, 0.2362, 0.3636, 0.1575, 0.4091, 0.2362, 0.3636, 0.1575, 0.4545, 0.1575, 0.4091, 0.2362, 0.6364, 0.1575, 0.5909, 0.2362, 0.5909, 0.2362, 0.6364, 0.1575, 0.5, 0.2362, 0.4545, 0.1575, 0.5, 0.07873, 0.5909, 0.07873, 0.6364, 0.1575, 0.5909, 0.2362, 0.5, 0.07873, 0.5909, 0.07873, 0.5909, 0.07873, 0.5, 0.07873, 0.6818, 0.07873, 0.7273, 0.1575, 0.6364, 0.1575, 0.6818, 0.07873, 0.7727, 0.07873, 0.7273, 0.1575, 0.7727, 0.07873, 0.8182, 0.1575, 0.7273, 0.1575, 0.8636, 0.07873, 0.9091, 0.1575, 0.8182, 0.1575, 0.8636, 0.07873, 0.9545, 0.07873, 0.9091, 0.1575, 0.9545, 0.07873, 1.0, 0.1575, 0.9091, 0.1575, 0.3636, 0.1575, 0.4091, 0.07873, 0.4545, 0.1575, 0.3636, 0.1575, 0.3182, 0.07873, 0.4091, 0.07873, 0.4091, 0.07873, 0.3182, 0.07873, 0.3182, 0.07873, 0.4091, 0.07873, 1.0, 0.1575, 0.9545, 0.07873, 0.9545, 0.07873, 1.0, 0.1575, 0.1364, 0.07873, 0.2273, 0.07873, 0.1818, 0.1575, 0.2273, 0.07873, 0.2727, 0.1575, 0.1818, 0.1575, 0.3182, 0.07873, 0.3636, 0.0, 0.4091, 0.07873, 0.1364, 0.07873, 0.1818, 0.1575, 0.09091, 0.1575, 0.1818, 0.1575, 0.09091, 0.1575, 0.09091, 0.1575, 0.1818, 0.1575, 0.2273, 0.07873, 0.1818, 0.0, 0.1818, 0.0, 0.2273, 0.07873, 0.1364, 0.07873, 0.1818, 0.1575, 0.1818, 0.1575, 0.1364, 0.07873, 0.5455, 0.0, 0.5, 0.07873, 0.5, 0.07873, 0.5455, 0.0, 0.4545, 0.1575, 0.4091, 0.07873, 0.4091, 0.07873, 0.4545, 0.1575])
me_icosphere_001.update()
me_cylinder = bpy.data.meshes.new('Cylinder')
me_cylinder.from_pydata([(0.0, 0.1, -0.185), (0.0, 0.1, 0.185), (0.0866, -0.05, -0.185), (0.0866, -0.05, 0.185), (-0.0866, -0.05, -0.185), (-0.0866, -0.05, 0.185)], [], [(0, 1, 3, 2), (2, 3, 5, 4), (3, 1, 5), (4, 5, 1, 0), (0, 2, 4)])
_uv = me_cylinder.uv_layers.new(name='UVMap')
_uv.uv.foreach_set('vector', [1.0, 0.5, 1.0, 1.0, 0.6667, 1.0, 0.6667, 0.5, 0.6667, 0.5, 0.6667, 1.0, 0.3333, 1.0, 0.3333, 0.5, 0.4578, 0.13, 0.25, 0.49, 0.04215, 0.13, 0.3333, 0.5, 0.3333, 1.0, -5.96e-08, 1.0, -5.96e-08, 0.5, 0.75, 0.49, 0.9578, 0.13, 0.5422, 0.13])
me_cylinder.update()

# ---- curves / text
txt_some = bpy.data.curves.new('Some ', 'FONT')
txt_some.dimensions = '2D'
txt_some.body = 'Menu for game\n'
txt_some.materials.append(mat_env_orange)

# ---- objects
ob_pillar_geometry = bpy.data.objects.new('Pillar_geometry', me_cube_009)
ob_pillar_components = bpy.data.objects.new('Pillar_components', None)
ob_pillar_collider = bpy.data.objects.new('Pillar_collider', me_cube_005)
ob_wall = bpy.data.objects.new('Wall', me_cube_011)
ob_wall_components = bpy.data.objects.new('wall_components', None)
ob_container_005 = bpy.data.objects.new('Container.005', me_cube_013)
ob_container_components = bpy.data.objects.new('container_components', None)
ob_container_collider = bpy.data.objects.new('container_collider', me_cube_001)
ob_container_sensor = bpy.data.objects.new('container_sensor', me_cube_003)
ob_geometry = bpy.data.objects.new('Geometry', me_teapot)
ob_teapot_components = bpy.data.objects.new('teapot_components', None)
ob_teapot_collider = bpy.data.objects.new('teapot_collider', me_icosphere)
ob_health_pickup_geometry = bpy.data.objects.new('Health_Pickup_geometry', me_roundcube)
ob_health_pickup_components = bpy.data.objects.new('Health_Pickup_components', None)
ob_unused_in_level_test_geometry = bpy.data.objects.new('Unused_in_level_test_geometry', me_pancake)
ob_unused_in_level_test_components = bpy.data.objects.new('Unused_in_level_test_components', None)
ob_plane = bpy.data.objects.new('Plane', me_plane_001)
ob_plane_001 = bpy.data.objects.new('Plane.001', me_plane_002)
ob_test = bpy.data.objects.new('Test', txt_some)
ob_plane_002 = bpy.data.objects.new('Plane.002', me_plane_003)
ob_plane_003 = bpy.data.objects.new('Plane.003', me_plane_004)
ob_player_001 = bpy.data.objects.new('Player.001', None)
ob_player_geometry = bpy.data.objects.new('player_geometry', me_roundcube_001)
ob_player_components = bpy.data.objects.new('player_components', None)
ob_player_collider = bpy.data.objects.new('player_collider', me_roundcube_002)
ob_player_sensor = bpy.data.objects.new('player_sensor', me_roundcube_003)
ob_player2_components = bpy.data.objects.new('player2_components', None)
ob_humanoid_cactus = bpy.data.objects.new('Humanoid_cactus', None)
ob_enemy_components = bpy.data.objects.new('enemy_components', None)
ob_humanoid_cactus_001 = bpy.data.objects.new('Humanoid_cactus.001', None)
ob_cone = bpy.data.objects.new('Cone', me_cone_001)
ob_hand = bpy.data.objects.new('Hand', None)
ob_humanoid_cactus_components = bpy.data.objects.new('Humanoid_cactus_components', None)
ob_hand_001 = bpy.data.objects.new('Hand.001', None)
ob_cactus_geometry_002 = bpy.data.objects.new('cactus_geometry.002', me_roundcube_005)
ob_icosphere = bpy.data.objects.new('Icosphere', me_icosphere_001)
ob_hand_components = bpy.data.objects.new('hand_components', None)
ob_finger = bpy.data.objects.new('Finger', None)
ob_finger_001 = bpy.data.objects.new('Finger.001', None)
ob_finger_002 = bpy.data.objects.new('Finger.002', None)
ob_cylinder = bpy.data.objects.new('Cylinder', me_cylinder)
ob_finger_components = bpy.data.objects.new('Finger_components', None)

# ---- transforms, parenting, visibility, modifiers, constraints
ob_pillar_geometry.location = (0.0, 0.0, 0.0)
ob_pillar_components.location = (0.0, 0.0, 0.0)
ob_pillar_collider.location = (0.0, 0.0, 0.0)
ob_wall.location = (0.0, 0.0, 0.0)
ob_wall_components.location = (0.0, 0.0, 0.0)
ob_container_005.location = (0.0, 0.0, 0.0)
ob_container_components.location = (0.0, 0.0, 0.0)
ob_container_collider.location = (0.0, 0.0, -0.1022)
ob_container_collider.scale = (1.119, 1.119, 1.119)
ob_container_sensor.location = (0.0, 0.0, -0.1022)
ob_container_sensor.scale = (1.119, 1.119, 1.119)
ob_geometry.location = (0.0, 0.0, -0.5529)
ob_geometry.scale = (0.4507, 0.4507, 0.4507)
ob_teapot_components.location = (0.0, 0.0, 0.0)
ob_teapot_collider.location = (0.0, 0.4853, 0.3711)
ob_health_pickup_geometry.location = (0.0, 0.0, 0.0)
ob_health_pickup_components.location = (0.0, 0.0, 0.0)
ob_unused_in_level_test_geometry.location = (0.0, 0.0, 0.0)
ob_unused_in_level_test_components.location = (0.0, 0.0, 0.0)
ob_plane.location = (0.0, -3.123, 0.0)
ob_plane.scale = (1.351, 1.0, 1.0)
ob_plane_001.location = (3.371, -2.092, 0.0)
ob_plane_001.rotation_euler = (3.142, 3.576e-07, -1.262e-29)
ob_plane_001.scale = (-1.351, -3.147, -1.0)
ob_test.location = (-1.045, 0.008495, 0.05568)
ob_plane_002.location = (3.371, -0.8575, 0.1329)
ob_plane_002.scale = (1.309, 0.5314, 0.9689)
ob_plane_003.location = (3.371, -2.252, 0.1329)
ob_plane_003.scale = (1.31, 0.5317, 0.9694)
ob_player_001.location = (0.0, 0.0, 1.025)
ob_player_geometry.location = (0.0, 0.0, 0.0)
ob_player_geometry.scale = (0.6663, 0.6663, 0.6663)
ob_player_components.location = (0.0, 0.0, 0.0)
ob_player_collider.location = (0.0, 0.0, 0.0)
ob_player_sensor.location = (0.0, 0.0, 0.0)
ob_player2_components.location = (0.0, 0.0, 0.0)
ob_humanoid_cactus.location = (0.0, 0.0, 0.0)
ob_humanoid_cactus.instance_type = 'COLLECTION'
ob_enemy_components.location = (0.0, 0.0, 0.0)
ob_humanoid_cactus_001.location = (0.0, 0.0, 0.0)
ob_humanoid_cactus_001.instance_type = 'COLLECTION'
ob_cone.location = (0.0, 0.0, 0.0)
ob_hand.location = (-0.005742, 1.868, -0.4365)
ob_hand.scale = (1.0, -1.0, 1.0)
ob_hand.instance_type = 'COLLECTION'
ob_humanoid_cactus_components.location = (0.0, 0.0, 0.0)
ob_hand_001.location = (0.1817, -1.969, -0.4031)
ob_hand_001.instance_type = 'COLLECTION'
ob_cactus_geometry_002.location = (0.0, 0.0, 0.0)
ob_icosphere.location = (0.0, 0.0, 0.0)
ob_hand_components.location = (0.0, 0.0, 0.0)
ob_finger.location = (0.06249, -0.01444, -0.41)
ob_finger.instance_type = 'COLLECTION'
ob_finger_001.location = (0.01076, 0.1514, -0.3717)
ob_finger_001.rotation_euler = (0.9395, -0.0, 0.0)
ob_finger_001.instance_type = 'COLLECTION'
ob_finger_002.location = (0.06682, -0.1247, -0.3375)
ob_finger_002.rotation_euler = (-0.9535, -0.0, 0.0)
ob_finger_002.instance_type = 'COLLECTION'
ob_cylinder.location = (0.0, 0.0, -0.3533)
ob_cylinder.scale = (2.001, 2.001, 2.001)
ob_finger_components.location = (0.0, 0.0, 0.0)
ob_humanoid_cactus.instance_collection = col_humanoid_cactus
ob_humanoid_cactus_001.instance_collection = col_humanoid_cactus
ob_hand.instance_collection = col_hand
ob_hand_001.instance_collection = col_hand
ob_finger.instance_collection = col_finger
ob_finger_001.instance_collection = col_finger
ob_finger_002.instance_collection = col_finger

# ---- collection membership
col_pillar.objects.link(ob_pillar_geometry)
col_pillar.objects.link(ob_pillar_components)
col_pillar.objects.link(ob_pillar_collider)
col_wall.objects.link(ob_wall)
col_wall.objects.link(ob_wall_components)
col_container.objects.link(ob_container_005)
col_container.objects.link(ob_container_components)
col_container.objects.link(ob_container_collider)
col_container.objects.link(ob_container_sensor)
col_magicteapot.objects.link(ob_geometry)
col_magicteapot.objects.link(ob_teapot_components)
col_magicteapot.objects.link(ob_teapot_collider)
col_health_pickup.objects.link(ob_health_pickup_geometry)
col_health_pickup.objects.link(ob_health_pickup_components)
col_unused_in_level_test.objects.link(ob_unused_in_level_test_geometry)
col_unused_in_level_test.objects.link(ob_unused_in_level_test_components)
col_ui_test.objects.link(ob_plane)
col_ui_test.objects.link(ob_plane_001)
col_ui_test.objects.link(ob_test)
col_ui_test.objects.link(ob_plane_002)
col_ui_test.objects.link(ob_plane_003)
col_ui_test.objects.link(ob_player_001)
col_player.objects.link(ob_player_geometry)
col_player.objects.link(ob_player_components)
col_player.objects.link(ob_player_collider)
col_player.objects.link(ob_player_sensor)
col_player_2.objects.link(ob_player2_components)
col_player_2.objects.link(ob_humanoid_cactus)
col_enemy.objects.link(ob_enemy_components)
col_enemy.objects.link(ob_humanoid_cactus_001)
col_enemy.objects.link(ob_cone)
col_humanoid_cactus.objects.link(ob_hand)
col_humanoid_cactus.objects.link(ob_humanoid_cactus_components)
col_humanoid_cactus.objects.link(ob_hand_001)
col_geometry.objects.link(ob_cactus_geometry_002)
col_hand.objects.link(ob_icosphere)
col_hand.objects.link(ob_hand_components)
col_hand.objects.link(ob_finger)
col_hand.objects.link(ob_finger_001)
col_hand.objects.link(ob_finger_002)
col_finger.objects.link(ob_cylinder)
col_finger.objects.link(ob_finger_components)

# ---- scene / render settings (as saved in the file)
scene.frame_start = 1; scene.frame_end = 60; scene.frame_set(0)
scene.render.engine = 'BLENDER_EEVEE_NEXT'
scene.render.image_settings.exr_codec = 'NONE'
scene.render.simplify_subdivision_render = 0
scene.render.simplify_child_particles_render = 0.0
scene.cycles.sampling_pattern = 'TABULATED_SOBOL'
scene.eevee.use_shadows = False
scene.view_settings.view_transform = 'Filmic'
bpy.context.view_layer.update()

# ---- added for rendering (the .blend has no active camera): camera
cam_auto = bpy.data.cameras.new('AutoCamera')
cam_auto.lens = 50.0
cam_auto.sensor_width = 36.0
cam_auto.clip_end = 1000.0
ob_auto_camera = bpy.data.objects.new('AutoCamera', cam_auto)
scene.collection.objects.link(ob_auto_camera)
ob_auto_camera.location = (47.8983, -58.8556, 39.8322)
ob_auto_camera.rotation_euler = (1.09748, -7.21219e-08, 0.694738)
scene.camera = ob_auto_camera
bpy.context.view_layer.update()
